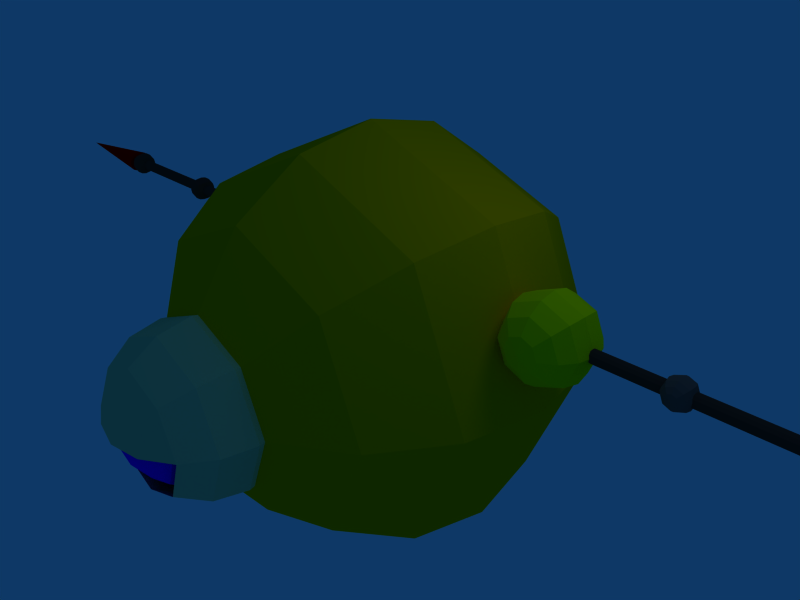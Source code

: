 # Source: pin_v05.blend  (saved by Blender 2.49.2; exported with 4.5.12 LTS)
import bpy
from mathutils import Matrix  # noqa: F401  (used for matrix-valued properties, if any)

bpy.ops.wm.read_factory_settings(use_empty=True)
scene = bpy.context.scene
scene.name = 'Scene'

# ---- collections
col_collection_1 = bpy.data.collections.new('Collection 1'); scene.collection.children.link(col_collection_1)
col_collection_2 = bpy.data.collections.new('Collection 2'); scene.collection.children.link(col_collection_2)
col_collection_3 = bpy.data.collections.new('Collection 3'); scene.collection.children.link(col_collection_3)
col_collection_4 = bpy.data.collections.new('Collection 4'); scene.collection.children.link(col_collection_4)
col_collection_5 = bpy.data.collections.new('Collection 5'); scene.collection.children.link(col_collection_5)
col_collection_11 = bpy.data.collections.new('Collection 11'); scene.collection.children.link(col_collection_11)
col_collection_12 = bpy.data.collections.new('Collection 12'); scene.collection.children.link(col_collection_12)
col_collection_13 = bpy.data.collections.new('Collection 13'); scene.collection.children.link(col_collection_13)
col_collection_14 = bpy.data.collections.new('Collection 14'); scene.collection.children.link(col_collection_14)

# ---- materials (node trees are filled in below, after node groups)
mat_material_001 = bpy.data.materials.new('Material.001')
mat_material_001.alpha_threshold = 0.0
mat_material_001.diffuse_color = (1.0, 0.6824, 0.0, 1.0)
mat_material_001.roughness = 0.5
mat_material_001.line_color = (0.0, 0.0, 0.0, 1.0)
mat_material_003 = bpy.data.materials.new('Material.003')
mat_material_003.alpha_threshold = 0.0
mat_material_003.diffuse_color = (0.14, 0.14, 0.14, 1.0)
mat_material_003.roughness = 0.5
mat_material_003.line_color = (0.0, 0.0, 0.0, 1.0)
mat_material_002 = bpy.data.materials.new('Material.002')
mat_material_002.alpha_threshold = 0.0
mat_material_002.diffuse_color = (0.28, 0.28, 0.28, 1.0)
mat_material_002.roughness = 0.5
mat_material_002.line_color = (0.0, 0.0, 0.0, 1.0)
mat_material_004 = bpy.data.materials.new('Material.004')
mat_material_004.alpha_threshold = 0.0
mat_material_004.diffuse_color = (0.14, 0.14, 0.14, 1.0)
mat_material_004.roughness = 0.5
mat_material_004.line_color = (0.0, 0.0, 0.0, 1.0)
mat_material_006 = bpy.data.materials.new('Material.006')
mat_material_006.alpha_threshold = 0.0
mat_material_006.diffuse_color = (0.14, 0.14, 0.14, 1.0)
mat_material_006.roughness = 0.5
mat_material_006.line_color = (0.0, 0.0, 0.0, 1.0)
mat_material_005 = bpy.data.materials.new('Material.005')
mat_material_005.alpha_threshold = 0.0
mat_material_005.diffuse_color = (0.14, 0.14, 0.14, 1.0)
mat_material_005.roughness = 0.5
mat_material_005.line_color = (0.0, 0.0, 0.0, 1.0)
mat_material_008 = bpy.data.materials.new('Material.008')
mat_material_008.alpha_threshold = 0.0
mat_material_008.diffuse_color = (1.0, 0.0, 0.0, 1.0)
mat_material_008.roughness = 0.5
mat_material_008.line_color = (0.0, 0.0, 0.0, 1.0)
mat_material_007 = bpy.data.materials.new('Material.007')
mat_material_007.alpha_threshold = 0.0
mat_material_007.diffuse_color = (1.0, 0.0, 0.0, 1.0)
mat_material_007.roughness = 0.5
mat_material_007.line_color = (0.0, 0.0, 0.0, 1.0)
mat_material_009 = bpy.data.materials.new('Material.009')
mat_material_009.alpha_threshold = 0.0
mat_material_009.diffuse_color = (1.0, 0.9745, 0.0, 1.0)
mat_material_009.roughness = 0.5
mat_material_009.line_color = (0.0, 0.0, 0.0, 1.0)
mat_material_010 = bpy.data.materials.new('Material.010')
mat_material_010.alpha_threshold = 0.0
mat_material_010.diffuse_color = (0.69, 0.81, 0.57, 1.0)
mat_material_010.roughness = 0.5
mat_material_010.line_color = (0.0, 0.0, 0.0, 1.0)
mat_material_011 = bpy.data.materials.new('Material.011')
mat_material_011.alpha_threshold = 0.0
mat_material_011.diffuse_color = (0.1137, 0.0, 1.0, 1.0)
mat_material_011.roughness = 0.5
mat_material_011.line_color = (0.0, 0.0, 0.0, 1.0)

# ---- material node trees

# ---- world
world_world = bpy.data.worlds.new('World'); scene.world = world_world
world_world.color = (0.05656, 0.2208, 0.4)
world_world.use_sun_shadow = False
world_world.sun_shadow_jitter_overblur = 0.0
world_world.cycles.sampling_method = 'MANUAL'
world_world.cycles.sample_map_resolution = 256

# ---- cameras
cam_camera = bpy.data.cameras.new('Camera')
cam_camera.passepartout_alpha = 0.2
cam_camera.clip_end = 100.0
cam_camera.lens = 35.0
cam_camera.ortho_scale = 7.314
cam_camera.show_passepartout = False
cam_camera.show_safe_areas = True
cam_camera.dof.focus_distance = 0.0
cam_camera.dof.aperture_fstop = 128.0

# ---- lights
light_spot = bpy.data.lights.new('Spot', 'POINT')
light_spot.transmission_factor = 0.0
light_spot.cutoff_distance = 30.0
light_spot.energy = 100.0
light_spot.shadow_buffer_clip_start = 1.001
light_spot.shadow_soft_size = 1.0
light_spot.shadow_maximum_resolution = 0.006
light_spot.use_absolute_resolution = True
light_spot.cycles.use_multiple_importance_sampling = False

# ---- meshes
me_sphere = bpy.data.meshes.new('Sphere')
me_sphere.from_pydata([(0.0, 0.0, 3.0), (1.148, 0.0, 2.772), (2.121, 0.0, 2.121), (2.772, 0.0, 1.148), (3.0, 0.0, -1.311e-07), (2.772, 0.0, -1.148), (2.121, 0.0, -2.121), (1.148, 0.0, -2.772), (0.8118, 0.8118, -2.772), (1.5, 1.5, -2.121), (1.96, 1.96, -1.148), (2.121, 2.121, -2.384e-07), (1.96, 1.96, 1.148), (1.5, 1.5, 2.121), (0.8118, 0.8118, 2.772), (-9.053e-08, 1.148, 2.772), (-1.737e-07, 2.121, 2.121), (-2.011e-07, 2.772, 1.148), (-2.95e-07, 3.0, -2.384e-07), (-2.854e-07, 2.772, -1.148), (-1.737e-07, 2.121, -2.121), (-9.053e-08, 1.148, -2.772), (-0.8118, 0.8118, -2.772), (-1.5, 1.5, -2.121), (-1.96, 1.96, -1.148), (-2.121, 2.121, -2.384e-07), (-1.96, 1.96, 1.148), (-1.5, 1.5, 2.121), (-0.8118, 0.8118, 2.772), (-1.148, -1.748e-07, 2.772), (-2.121, -3.423e-07, 2.121), (-2.772, -4.54e-07, 1.148), (-3.0, -6.322e-07, -2.384e-07), (-2.772, -5.383e-07, -1.148), (-2.121, -3.423e-07, -2.121), (-1.148, -1.748e-07, -2.772), (-3.203e-07, -3.203e-07, -3.0), (-0.8118, -0.8118, -2.772), (-1.5, -1.5, -2.121), (-1.96, -1.96, -1.148), (-2.121, -2.121, -2.384e-07), (-1.96, -1.96, 1.148), (-1.5, -1.5, 2.121), (-0.8118, -0.8118, 2.772), (2.591e-07, -1.148, 2.772), (5.109e-07, -2.121, 2.121), (7.069e-07, -2.772, 1.148), (9.694e-07, -3.0, -2.384e-07), (7.912e-07, -2.772, -1.148), (5.109e-07, -2.121, -2.121), (2.591e-07, -1.148, -2.772), (0.8118, -0.8118, -2.772), (1.5, -1.5, -2.121), (1.96, -1.96, -1.148), (2.121, -2.121, -2.384e-07), (1.96, -1.96, 1.148), (1.5, -1.5, 2.121), (0.8118, -0.8118, 2.772)], [], [(36, 8, 7), (7, 8, 9, 6), (6, 9, 10, 5), (5, 10, 11, 4), (4, 11, 12, 3), (3, 12, 13, 2), (2, 13, 14, 1), (14, 0, 1), (15, 0, 14), (13, 16, 15, 14), (12, 17, 16, 13), (11, 18, 17, 12), (10, 19, 18, 11), (9, 20, 19, 10), (8, 21, 20, 9), (36, 21, 8), (36, 22, 21), (21, 22, 23, 20), (20, 23, 24, 19), (19, 24, 25, 18), (18, 25, 26, 17), (17, 26, 27, 16), (16, 27, 28, 15), (28, 0, 15), (29, 0, 28), (27, 30, 29, 28), (26, 31, 30, 27), (25, 32, 31, 26), (24, 33, 32, 25), (23, 34, 33, 24), (22, 35, 34, 23), (36, 35, 22), (36, 37, 35), (35, 37, 38, 34), (34, 38, 39, 33), (33, 39, 40, 32), (32, 40, 41, 31), (31, 41, 42, 30), (30, 42, 43, 29), (43, 0, 29), (44, 0, 43), (42, 45, 44, 43), (41, 46, 45, 42), (40, 47, 46, 41), (39, 48, 47, 40), (38, 49, 48, 39), (37, 50, 49, 38), (36, 50, 37), (36, 51, 50), (50, 51, 52, 49), (49, 52, 53, 48), (48, 53, 54, 47), (47, 54, 55, 46), (46, 55, 56, 45), (45, 56, 57, 44), (57, 0, 44), (1, 0, 57), (56, 2, 1, 57), (55, 3, 2, 56), (54, 4, 3, 55), (53, 5, 4, 54), (52, 6, 5, 53), (51, 7, 6, 52), (36, 7, 51)])
_uv = me_sphere.uv_layers.new(name='UVTex')
_uv.uv.foreach_set('vector', [0.3057, 0.507, 0.342, 0.4215, 0.3985, 0.4606, 0.3985, 0.4606, 0.342, 0.4215, 0.3589, 0.3519, 0.4645, 0.386, 0.4645, 0.386, 0.3589, 0.3519, 0.3609, 0.2896, 0.5038, 0.2983, 0.5038, 0.2983, 0.3609, 0.2896, 0.3522, 0.231, 0.5077, 0.1985, 0.5077, 0.1985, 0.3522, 0.231, 0.3369, 0.1743, 0.4652, 0.1081, 0.4652, 0.1081, 0.3369, 0.1743, 0.3104, 0.1175, 0.3933, 0.0423, 0.3933, 0.0423, 0.3104, 0.1175, 0.2687, 0.06187, 0.3041, 0.007811, 0.2687, 0.06187, 0.2049, 0.0, 0.3041, 0.007811, 0.2193, 0.0841, 0.2049, 0.0, 0.2687, 0.06187, 0.3104, 0.1175, 0.2316, 0.1471, 0.2193, 0.0841, 0.2687, 0.06187, 0.3369, 0.1743, 0.2417, 0.2, 0.2316, 0.1471, 0.3104, 0.1175, 0.3522, 0.231, 0.2514, 0.2509, 0.2417, 0.2, 0.3369, 0.1743, 0.3609, 0.2896, 0.2615, 0.3019, 0.2514, 0.2509, 0.3522, 0.231, 0.3589, 0.3519, 0.2733, 0.356, 0.2615, 0.3019, 0.3609, 0.2896, 0.342, 0.4215, 0.2861, 0.4203, 0.2733, 0.356, 0.3589, 0.3519, 0.3057, 0.507, 0.2861, 0.4203, 0.342, 0.4215, 0.3057, 0.507, 0.2362, 0.4464, 0.2861, 0.4203, 0.2861, 0.4203, 0.2362, 0.4464, 0.1927, 0.3862, 0.2733, 0.356, 0.2733, 0.356, 0.1927, 0.3862, 0.165, 0.3284, 0.2615, 0.3019, 0.2615, 0.3019, 0.165, 0.3284, 0.1477, 0.2711, 0.2514, 0.2509, 0.2514, 0.2509, 0.1477, 0.2711, 0.143, 0.2118, 0.2417, 0.2, 0.2417, 0.2, 0.143, 0.2118, 0.1481, 0.1491, 0.2316, 0.1471, 0.2316, 0.1471, 0.1481, 0.1491, 0.1648, 0.07898, 0.2193, 0.0841, 0.1648, 0.07898, 0.2049, 0.0, 0.2193, 0.0841, 0.111, 0.03967, 0.2049, 0.0, 0.1648, 0.07898, 0.1481, 0.1491, 0.03518, 0.1086, 0.111, 0.03967, 0.1648, 0.07898, 0.143, 0.2118, 0.0, 0.2033, 0.03518, 0.1086, 0.1481, 0.1491, 0.1477, 0.2711, 0.003089, 0.2984, 0.0, 0.2033, 0.143, 0.2118, 0.165, 0.3284, 0.03513, 0.3876, 0.003089, 0.2984, 0.1477, 0.2711, 0.1927, 0.3862, 0.102, 0.4622, 0.03513, 0.3876, 0.165, 0.3284, 0.2362, 0.4464, 0.1987, 0.507, 0.102, 0.4622, 0.1927, 0.3862, 0.3057, 0.507, 0.1987, 0.507, 0.2362, 0.4464, 0.3872, 0.5345, 0.3057, 0.5696, 0.2922, 0.507, 0.2922, 0.507, 0.3057, 0.5696, 0.247, 0.6062, 0.1982, 0.507, 0.1982, 0.507, 0.247, 0.6062, 0.2021, 0.6479, 0.1091, 0.5408, 0.1091, 0.5408, 0.2021, 0.6479, 0.1671, 0.6948, 0.03744, 0.6076, 0.03744, 0.6076, 0.1671, 0.6948, 0.1371, 0.7455, 0.003738, 0.6994, 0.003738, 0.6994, 0.1371, 0.7455, 0.1185, 0.8044, 0.0, 0.7985, 0.0, 0.7985, 0.1185, 0.8044, 0.1066, 0.8754, 0.04201, 0.8902, 0.1066, 0.8754, 0.1115, 0.9642, 0.04201, 0.8902, 0.1591, 0.8917, 0.1115, 0.9642, 0.1066, 0.8754, 0.1185, 0.8044, 0.1939, 0.8386, 0.1591, 0.8917, 0.1066, 0.8754, 0.1371, 0.7455, 0.2243, 0.7932, 0.1939, 0.8386, 0.1185, 0.8044, 0.1671, 0.6948, 0.2535, 0.7513, 0.2243, 0.7932, 0.1371, 0.7455, 0.2021, 0.6479, 0.2801, 0.7078, 0.2535, 0.7513, 0.1671, 0.6948, 0.247, 0.6062, 0.3091, 0.6617, 0.2801, 0.7078, 0.2021, 0.6479, 0.3057, 0.5696, 0.3436, 0.6079, 0.3091, 0.6617, 0.247, 0.6062, 0.3872, 0.5345, 0.3436, 0.6079, 0.3057, 0.5696, 0.3872, 0.5345, 0.3963, 0.6231, 0.3436, 0.6079, 0.3436, 0.6079, 0.3963, 0.6231, 0.3874, 0.695, 0.3091, 0.6617, 0.3091, 0.6617, 0.3874, 0.695, 0.3661, 0.7548, 0.2801, 0.7078, 0.2801, 0.7078, 0.3661, 0.7548, 0.3398, 0.8077, 0.2535, 0.7513, 0.2535, 0.7513, 0.3398, 0.8077, 0.3019, 0.8527, 0.2243, 0.7932, 0.2243, 0.7932, 0.3019, 0.8527, 0.2557, 0.8958, 0.1939, 0.8386, 0.1939, 0.8386, 0.2557, 0.8958, 0.1949, 0.9336, 0.1591, 0.8917, 0.1949, 0.9336, 0.1115, 0.9642, 0.1591, 0.8917, 0.2068, 0.9981, 0.1115, 0.9642, 0.1949, 0.9336, 0.2557, 0.8958, 0.306, 1.0, 0.2068, 0.9981, 0.1949, 0.9336, 0.3019, 0.8527, 0.4005, 0.9645, 0.306, 1.0, 0.2557, 0.8958, 0.3398, 0.8077, 0.467, 0.8906, 0.4005, 0.9645, 0.3019, 0.8527, 0.3661, 0.7548, 0.5064, 0.8, 0.467, 0.8906, 0.3398, 0.8077, 0.3874, 0.695, 0.5004, 0.7004, 0.5064, 0.8, 0.3661, 0.7548, 0.3963, 0.6231, 0.4625, 0.6052, 0.5004, 0.7004, 0.3874, 0.695, 0.3872, 0.5345, 0.4625, 0.6052, 0.3963, 0.6231])
me_sphere.materials.append(mat_material_001)
me_sphere.use_remesh_preserve_volume = False
me_sphere.use_remesh_preserve_attributes = False
me_sphere.use_mirror_vertex_groups = False
me_sphere.update()
me_sphere_008 = bpy.data.meshes.new('Sphere.008')
me_sphere_008.from_pydata([(0.0, 0.0, 0.2), (0.07654, 0.0, 0.1848), (0.1414, 0.0, 0.1414), (0.1848, 0.0, 0.07654), (0.2, 0.0, -8.742e-09), (0.1848, 0.0, -0.07654), (0.1414, 0.0, -0.1414), (0.07654, 0.0, -0.1848), (0.05412, 0.05412, -0.1848), (0.1, 0.1, -0.1414), (0.1307, 0.1307, -0.07654), (0.1414, 0.1414, -1.49e-08), (0.1307, 0.1307, 0.07654), (0.1, 0.1, 0.1414), (0.05412, 0.05412, 0.1848), (-5.86e-09, 0.07654, 0.1848), (-1.123e-08, 0.1414, 0.1414), (-1.832e-08, 0.1848, 0.07654), (-8.429e-09, 0.2, -1.49e-08), (-1.832e-08, 0.1848, -0.07654), (-1.123e-08, 0.1414, -0.1414), (-5.86e-09, 0.07654, -0.1848), (-0.05412, 0.05412, -0.1848), (-0.1, 0.1, -0.1414), (-0.1307, 0.1307, -0.07654), (-0.1414, 0.1414, -1.49e-08), (-0.1307, 0.1307, 0.07654), (-0.1, 0.1, 0.1414), (-0.05412, 0.05412, 0.1848), (-0.07654, -1.113e-08, 0.1848), (-0.1414, -2.177e-08, 0.1414), (-0.1848, -3.94e-08, 0.07654), (-0.2, -1.897e-08, -1.49e-08), (-0.1848, -3.94e-08, -0.07654), (-0.1414, -2.177e-08, -0.1414), (-0.07654, -1.113e-08, -0.1848), (-2.135e-08, -2.135e-08, -0.2), (-0.05412, -0.05412, -0.1848), (-0.1, -0.1, -0.1414), (-0.1307, -0.1307, -0.07654), (-0.1414, -0.1414, -1.49e-08), (-0.1307, -0.1307, 0.07654), (-0.1, -0.1, 0.1414), (-0.05412, -0.05412, 0.1848), (1.64e-08, -0.07654, 0.1848), (3.23e-08, -0.1414, 0.1414), (6.047e-08, -0.1848, 0.07654), (4.004e-08, -0.2, -1.49e-08), (6.047e-08, -0.1848, -0.07654), (3.23e-08, -0.1414, -0.1414), (1.64e-08, -0.07654, -0.1848), (0.05412, -0.05412, -0.1848), (0.1, -0.1, -0.1414), (0.1307, -0.1307, -0.07654), (0.1414, -0.1414, -1.49e-08), (0.1307, -0.1307, 0.07654), (0.1, -0.1, 0.1414), (0.05412, -0.05412, 0.1848)], [], [(36, 8, 7), (7, 8, 9, 6), (6, 9, 10, 5), (5, 10, 11, 4), (4, 11, 12, 3), (3, 12, 13, 2), (2, 13, 14, 1), (14, 0, 1), (15, 0, 14), (13, 16, 15, 14), (12, 17, 16, 13), (11, 18, 17, 12), (10, 19, 18, 11), (9, 20, 19, 10), (8, 21, 20, 9), (36, 21, 8), (36, 22, 21), (21, 22, 23, 20), (20, 23, 24, 19), (19, 24, 25, 18), (18, 25, 26, 17), (17, 26, 27, 16), (16, 27, 28, 15), (28, 0, 15), (29, 0, 28), (27, 30, 29, 28), (26, 31, 30, 27), (25, 32, 31, 26), (24, 33, 32, 25), (23, 34, 33, 24), (22, 35, 34, 23), (36, 35, 22), (36, 37, 35), (35, 37, 38, 34), (34, 38, 39, 33), (33, 39, 40, 32), (32, 40, 41, 31), (31, 41, 42, 30), (30, 42, 43, 29), (43, 0, 29), (44, 0, 43), (42, 45, 44, 43), (41, 46, 45, 42), (40, 47, 46, 41), (39, 48, 47, 40), (38, 49, 48, 39), (37, 50, 49, 38), (36, 50, 37), (36, 51, 50), (50, 51, 52, 49), (49, 52, 53, 48), (48, 53, 54, 47), (47, 54, 55, 46), (46, 55, 56, 45), (45, 56, 57, 44), (57, 0, 44), (1, 0, 57), (56, 2, 1, 57), (55, 3, 2, 56), (54, 4, 3, 55), (53, 5, 4, 54), (52, 6, 5, 53), (51, 7, 6, 52), (36, 7, 51)])
_uv = me_sphere_008.uv_layers.new(name='UVTex')
_uv.uv.foreach_set('vector', [0.3896, 0.4708, 0.3965, 0.3808, 0.4625, 0.3979, 0.4625, 0.3979, 0.3965, 0.3808, 0.3872, 0.3087, 0.4986, 0.3043, 0.4986, 0.3043, 0.3872, 0.3087, 0.3678, 0.2499, 0.5051, 0.2082, 0.5051, 0.2082, 0.3678, 0.2499, 0.3427, 0.196, 0.4688, 0.1198, 0.4688, 0.1198, 0.3427, 0.196, 0.3063, 0.1485, 0.4072, 0.04727, 0.4072, 0.04727, 0.3063, 0.1485, 0.261, 0.1058, 0.3181, 0.001157, 0.3181, 0.001157, 0.261, 0.1058, 0.2018, 0.06612, 0.2171, 0.0, 0.2018, 0.06612, 0.1177, 0.0283, 0.2171, 0.0, 0.1621, 0.1048, 0.1177, 0.0283, 0.2018, 0.06612, 0.261, 0.1058, 0.1965, 0.1607, 0.1621, 0.1048, 0.2018, 0.06612, 0.3063, 0.1485, 0.225, 0.2081, 0.1965, 0.1607, 0.261, 0.1058, 0.3427, 0.196, 0.2536, 0.2511, 0.225, 0.2081, 0.3063, 0.1485, 0.3678, 0.2499, 0.2795, 0.2957, 0.2536, 0.2511, 0.3427, 0.196, 0.3872, 0.3087, 0.3093, 0.3419, 0.2795, 0.2957, 0.3678, 0.2499, 0.3965, 0.3808, 0.3432, 0.3962, 0.3093, 0.3419, 0.3872, 0.3087, 0.3896, 0.4708, 0.3432, 0.3962, 0.3965, 0.3808, 0.3896, 0.4708, 0.3061, 0.4377, 0.3432, 0.3962, 0.3432, 0.3962, 0.3061, 0.4377, 0.246, 0.3975, 0.3093, 0.3419, 0.3093, 0.3419, 0.246, 0.3975, 0.1991, 0.355, 0.2795, 0.2957, 0.2795, 0.2957, 0.1991, 0.355, 0.1649, 0.3065, 0.2536, 0.2511, 0.2536, 0.2511, 0.1649, 0.3065, 0.1358, 0.2546, 0.225, 0.2081, 0.225, 0.2081, 0.1358, 0.2546, 0.117, 0.1934, 0.1965, 0.1607, 0.1965, 0.1607, 0.117, 0.1934, 0.1079, 0.1197, 0.1621, 0.1048, 0.1079, 0.1197, 0.1177, 0.0283, 0.1621, 0.1048, 0.03968, 0.101, 0.1177, 0.0283, 0.1079, 0.1197, 0.117, 0.1934, 0.0, 0.1989, 0.03968, 0.101, 0.1079, 0.1197, 0.1358, 0.2546, 0.001846, 0.2977, 0.0, 0.1989, 0.117, 0.1934, 0.1649, 0.3065, 0.03332, 0.3895, 0.001846, 0.2977, 0.1358, 0.2546, 0.1991, 0.355, 0.1023, 0.4579, 0.03332, 0.3895, 0.1649, 0.3065, 0.246, 0.3975, 0.1912, 0.503, 0.1023, 0.4579, 0.1991, 0.355, 0.3061, 0.4377, 0.2925, 0.503, 0.1912, 0.503, 0.246, 0.3975, 0.3896, 0.4708, 0.2925, 0.503, 0.3061, 0.4377, 0.389, 0.5342, 0.3069, 0.5665, 0.2938, 0.503, 0.2938, 0.503, 0.3069, 0.5665, 0.2472, 0.6056, 0.1961, 0.503, 0.1961, 0.503, 0.2472, 0.6056, 0.2026, 0.6476, 0.1038, 0.5388, 0.1038, 0.5388, 0.2026, 0.6476, 0.1652, 0.6932, 0.03856, 0.6123, 0.03856, 0.6123, 0.1652, 0.6932, 0.1394, 0.7461, 0.0, 0.7022, 0.0, 0.7022, 0.1394, 0.7461, 0.1197, 0.804, 0.006806, 0.8006, 0.006806, 0.8006, 0.1197, 0.804, 0.1107, 0.8728, 0.04771, 0.8874, 0.1107, 0.8728, 0.1138, 0.9613, 0.04771, 0.8874, 0.1614, 0.8911, 0.1138, 0.9613, 0.1107, 0.8728, 0.1197, 0.804, 0.1958, 0.8376, 0.1614, 0.8911, 0.1107, 0.8728, 0.1394, 0.7461, 0.2259, 0.7925, 0.1958, 0.8376, 0.1197, 0.804, 0.1652, 0.6932, 0.2521, 0.7488, 0.2259, 0.7925, 0.1394, 0.7461, 0.2026, 0.6476, 0.2809, 0.7069, 0.2521, 0.7488, 0.1652, 0.6932, 0.2472, 0.6056, 0.3094, 0.6606, 0.2809, 0.7069, 0.2026, 0.6476, 0.3069, 0.5665, 0.3432, 0.6072, 0.3094, 0.6606, 0.2472, 0.6056, 0.389, 0.5342, 0.3432, 0.6072, 0.3069, 0.5665, 0.389, 0.5342, 0.396, 0.6225, 0.3432, 0.6072, 0.3432, 0.6072, 0.396, 0.6225, 0.3859, 0.6933, 0.3094, 0.6606, 0.3094, 0.6606, 0.3859, 0.6933, 0.3678, 0.7535, 0.2809, 0.7069, 0.2809, 0.7069, 0.3678, 0.7535, 0.3388, 0.8046, 0.2521, 0.7488, 0.2521, 0.7488, 0.3388, 0.8046, 0.3044, 0.8522, 0.2259, 0.7925, 0.2259, 0.7925, 0.3044, 0.8522, 0.2572, 0.8936, 0.1958, 0.8376, 0.1958, 0.8376, 0.2572, 0.8936, 0.1969, 0.9322, 0.1614, 0.8911, 0.1969, 0.9322, 0.1138, 0.9613, 0.1614, 0.8911, 0.2084, 0.9973, 0.1138, 0.9613, 0.1969, 0.9322, 0.2572, 0.8936, 0.3098, 1.0, 0.2084, 0.9973, 0.1969, 0.9322, 0.3044, 0.8522, 0.3996, 0.9564, 0.3098, 1.0, 0.2572, 0.8936, 0.3388, 0.8046, 0.4697, 0.8888, 0.3996, 0.9564, 0.3044, 0.8522, 0.3678, 0.7535, 0.502, 0.7968, 0.4697, 0.8888, 0.3388, 0.8046, 0.3859, 0.6933, 0.5043, 0.6972, 0.502, 0.7968, 0.3678, 0.7535, 0.396, 0.6225, 0.4602, 0.6063, 0.5043, 0.6972, 0.3859, 0.6933, 0.389, 0.5342, 0.4602, 0.6063, 0.396, 0.6225])
me_sphere_008.materials.append(mat_material_003)
me_sphere_008.use_remesh_preserve_volume = False
me_sphere_008.use_remesh_preserve_attributes = False
me_sphere_008.use_mirror_vertex_groups = False
me_sphere_008.update()
me_sphere_009 = bpy.data.meshes.new('Sphere.009')
me_sphere_009.from_pydata([(0.0, 0.0, 0.2), (0.07654, 0.0, 0.1848), (0.1414, 0.0, 0.1414), (0.1848, 0.0, 0.07654), (0.2, 0.0, -8.742e-09), (0.1848, 0.0, -0.07654), (0.1414, 0.0, -0.1414), (0.07654, 0.0, -0.1848), (0.05412, 0.05412, -0.1848), (0.1, 0.1, -0.1414), (0.1307, 0.1307, -0.07654), (0.1414, 0.1414, -1.49e-08), (0.1307, 0.1307, 0.07654), (0.1, 0.1, 0.1414), (0.05412, 0.05412, 0.1848), (-5.86e-09, 0.07654, 0.1848), (-1.123e-08, 0.1414, 0.1414), (-1.832e-08, 0.1848, 0.07654), (-8.429e-09, 0.2, -1.49e-08), (-1.832e-08, 0.1848, -0.07654), (-1.123e-08, 0.1414, -0.1414), (-5.86e-09, 0.07654, -0.1848), (-0.05412, 0.05412, -0.1848), (-0.1, 0.1, -0.1414), (-0.1307, 0.1307, -0.07654), (-0.1414, 0.1414, -1.49e-08), (-0.1307, 0.1307, 0.07654), (-0.1, 0.1, 0.1414), (-0.05412, 0.05412, 0.1848), (-0.07654, -1.113e-08, 0.1848), (-0.1414, -2.177e-08, 0.1414), (-0.1848, -3.94e-08, 0.07654), (-0.2, -1.897e-08, -1.49e-08), (-0.1848, -3.94e-08, -0.07654), (-0.1414, -2.177e-08, -0.1414), (-0.07654, -1.113e-08, -0.1848), (-2.135e-08, -2.135e-08, -0.2), (-0.05412, -0.05412, -0.1848), (-0.1, -0.1, -0.1414), (-0.1307, -0.1307, -0.07654), (-0.1414, -0.1414, -1.49e-08), (-0.1307, -0.1307, 0.07654), (-0.1, -0.1, 0.1414), (-0.05412, -0.05412, 0.1848), (1.64e-08, -0.07654, 0.1848), (3.23e-08, -0.1414, 0.1414), (6.047e-08, -0.1848, 0.07654), (4.004e-08, -0.2, -1.49e-08), (6.047e-08, -0.1848, -0.07654), (3.23e-08, -0.1414, -0.1414), (1.64e-08, -0.07654, -0.1848), (0.05412, -0.05412, -0.1848), (0.1, -0.1, -0.1414), (0.1307, -0.1307, -0.07654), (0.1414, -0.1414, -1.49e-08), (0.1307, -0.1307, 0.07654), (0.1, -0.1, 0.1414), (0.05412, -0.05412, 0.1848)], [], [(36, 8, 7), (7, 8, 9, 6), (6, 9, 10, 5), (5, 10, 11, 4), (4, 11, 12, 3), (3, 12, 13, 2), (2, 13, 14, 1), (14, 0, 1), (15, 0, 14), (13, 16, 15, 14), (12, 17, 16, 13), (11, 18, 17, 12), (10, 19, 18, 11), (9, 20, 19, 10), (8, 21, 20, 9), (36, 21, 8), (36, 22, 21), (21, 22, 23, 20), (20, 23, 24, 19), (19, 24, 25, 18), (18, 25, 26, 17), (17, 26, 27, 16), (16, 27, 28, 15), (28, 0, 15), (29, 0, 28), (27, 30, 29, 28), (26, 31, 30, 27), (25, 32, 31, 26), (24, 33, 32, 25), (23, 34, 33, 24), (22, 35, 34, 23), (36, 35, 22), (36, 37, 35), (35, 37, 38, 34), (34, 38, 39, 33), (33, 39, 40, 32), (32, 40, 41, 31), (31, 41, 42, 30), (30, 42, 43, 29), (43, 0, 29), (44, 0, 43), (42, 45, 44, 43), (41, 46, 45, 42), (40, 47, 46, 41), (39, 48, 47, 40), (38, 49, 48, 39), (37, 50, 49, 38), (36, 50, 37), (36, 51, 50), (50, 51, 52, 49), (49, 52, 53, 48), (48, 53, 54, 47), (47, 54, 55, 46), (46, 55, 56, 45), (45, 56, 57, 44), (57, 0, 44), (1, 0, 57), (56, 2, 1, 57), (55, 3, 2, 56), (54, 4, 3, 55), (53, 5, 4, 54), (52, 6, 5, 53), (51, 7, 6, 52), (36, 7, 51)])
_uv = me_sphere_009.uv_layers.new(name='UVTex')
_uv.uv.foreach_set('vector', [0.3896, 0.4708, 0.3965, 0.3808, 0.4625, 0.3979, 0.4625, 0.3979, 0.3965, 0.3808, 0.3872, 0.3087, 0.4986, 0.3043, 0.4986, 0.3043, 0.3872, 0.3087, 0.3678, 0.2499, 0.5051, 0.2082, 0.5051, 0.2082, 0.3678, 0.2499, 0.3427, 0.196, 0.4688, 0.1198, 0.4688, 0.1198, 0.3427, 0.196, 0.3063, 0.1485, 0.4072, 0.04727, 0.4072, 0.04727, 0.3063, 0.1485, 0.261, 0.1058, 0.3181, 0.001157, 0.3181, 0.001157, 0.261, 0.1058, 0.2018, 0.06612, 0.2171, 0.0, 0.2018, 0.06612, 0.1177, 0.0283, 0.2171, 0.0, 0.1621, 0.1048, 0.1177, 0.0283, 0.2018, 0.06612, 0.261, 0.1058, 0.1965, 0.1607, 0.1621, 0.1048, 0.2018, 0.06612, 0.3063, 0.1485, 0.225, 0.2081, 0.1965, 0.1607, 0.261, 0.1058, 0.3427, 0.196, 0.2536, 0.2511, 0.225, 0.2081, 0.3063, 0.1485, 0.3678, 0.2499, 0.2795, 0.2957, 0.2536, 0.2511, 0.3427, 0.196, 0.3872, 0.3087, 0.3093, 0.3419, 0.2795, 0.2957, 0.3678, 0.2499, 0.3965, 0.3808, 0.3432, 0.3962, 0.3093, 0.3419, 0.3872, 0.3087, 0.3896, 0.4708, 0.3432, 0.3962, 0.3965, 0.3808, 0.3896, 0.4708, 0.3061, 0.4377, 0.3432, 0.3962, 0.3432, 0.3962, 0.3061, 0.4377, 0.246, 0.3975, 0.3093, 0.3419, 0.3093, 0.3419, 0.246, 0.3975, 0.1991, 0.355, 0.2795, 0.2957, 0.2795, 0.2957, 0.1991, 0.355, 0.1649, 0.3065, 0.2536, 0.2511, 0.2536, 0.2511, 0.1649, 0.3065, 0.1358, 0.2546, 0.225, 0.2081, 0.225, 0.2081, 0.1358, 0.2546, 0.117, 0.1934, 0.1965, 0.1607, 0.1965, 0.1607, 0.117, 0.1934, 0.1079, 0.1197, 0.1621, 0.1048, 0.1079, 0.1197, 0.1177, 0.0283, 0.1621, 0.1048, 0.03968, 0.101, 0.1177, 0.0283, 0.1079, 0.1197, 0.117, 0.1934, 0.0, 0.1989, 0.03968, 0.101, 0.1079, 0.1197, 0.1358, 0.2546, 0.001846, 0.2977, 0.0, 0.1989, 0.117, 0.1934, 0.1649, 0.3065, 0.03332, 0.3895, 0.001846, 0.2977, 0.1358, 0.2546, 0.1991, 0.355, 0.1023, 0.4579, 0.03332, 0.3895, 0.1649, 0.3065, 0.246, 0.3975, 0.1912, 0.503, 0.1023, 0.4579, 0.1991, 0.355, 0.3061, 0.4377, 0.2925, 0.503, 0.1912, 0.503, 0.246, 0.3975, 0.3896, 0.4708, 0.2925, 0.503, 0.3061, 0.4377, 0.389, 0.5342, 0.3069, 0.5665, 0.2938, 0.503, 0.2938, 0.503, 0.3069, 0.5665, 0.2472, 0.6056, 0.1961, 0.503, 0.1961, 0.503, 0.2472, 0.6056, 0.2026, 0.6476, 0.1038, 0.5388, 0.1038, 0.5388, 0.2026, 0.6476, 0.1652, 0.6932, 0.03856, 0.6123, 0.03856, 0.6123, 0.1652, 0.6932, 0.1394, 0.7461, 0.0, 0.7022, 0.0, 0.7022, 0.1394, 0.7461, 0.1197, 0.804, 0.006806, 0.8006, 0.006806, 0.8006, 0.1197, 0.804, 0.1107, 0.8728, 0.04771, 0.8874, 0.1107, 0.8728, 0.1138, 0.9613, 0.04771, 0.8874, 0.1614, 0.8911, 0.1138, 0.9613, 0.1107, 0.8728, 0.1197, 0.804, 0.1958, 0.8376, 0.1614, 0.8911, 0.1107, 0.8728, 0.1394, 0.7461, 0.2259, 0.7925, 0.1958, 0.8376, 0.1197, 0.804, 0.1652, 0.6932, 0.2521, 0.7488, 0.2259, 0.7925, 0.1394, 0.7461, 0.2026, 0.6476, 0.2809, 0.7069, 0.2521, 0.7488, 0.1652, 0.6932, 0.2472, 0.6056, 0.3094, 0.6606, 0.2809, 0.7069, 0.2026, 0.6476, 0.3069, 0.5665, 0.3432, 0.6072, 0.3094, 0.6606, 0.2472, 0.6056, 0.389, 0.5342, 0.3432, 0.6072, 0.3069, 0.5665, 0.389, 0.5342, 0.396, 0.6225, 0.3432, 0.6072, 0.3432, 0.6072, 0.396, 0.6225, 0.3859, 0.6933, 0.3094, 0.6606, 0.3094, 0.6606, 0.3859, 0.6933, 0.3678, 0.7535, 0.2809, 0.7069, 0.2809, 0.7069, 0.3678, 0.7535, 0.3388, 0.8046, 0.2521, 0.7488, 0.2521, 0.7488, 0.3388, 0.8046, 0.3044, 0.8522, 0.2259, 0.7925, 0.2259, 0.7925, 0.3044, 0.8522, 0.2572, 0.8936, 0.1958, 0.8376, 0.1958, 0.8376, 0.2572, 0.8936, 0.1969, 0.9322, 0.1614, 0.8911, 0.1969, 0.9322, 0.1138, 0.9613, 0.1614, 0.8911, 0.2084, 0.9973, 0.1138, 0.9613, 0.1969, 0.9322, 0.2572, 0.8936, 0.3098, 1.0, 0.2084, 0.9973, 0.1969, 0.9322, 0.3044, 0.8522, 0.3996, 0.9564, 0.3098, 1.0, 0.2572, 0.8936, 0.3388, 0.8046, 0.4697, 0.8888, 0.3996, 0.9564, 0.3044, 0.8522, 0.3678, 0.7535, 0.502, 0.7968, 0.4697, 0.8888, 0.3388, 0.8046, 0.3859, 0.6933, 0.5043, 0.6972, 0.502, 0.7968, 0.3678, 0.7535, 0.396, 0.6225, 0.4602, 0.6063, 0.5043, 0.6972, 0.3859, 0.6933, 0.389, 0.5342, 0.4602, 0.6063, 0.396, 0.6225])
me_sphere_009.materials.append(mat_material_002)
me_sphere_009.use_remesh_preserve_volume = False
me_sphere_009.use_remesh_preserve_attributes = False
me_sphere_009.use_mirror_vertex_groups = False
me_sphere_009.update()
me_sphere_006 = bpy.data.meshes.new('Sphere.006')
me_sphere_006.from_pydata([(-1.041, 0.0, -3.913), (1.041, 0.0, -3.913), (1.041, 0.0433, -3.925), (-1.041, 0.0433, -3.925), (-1.041, 0.075, -3.957), (1.041, 0.075, -3.957), (1.041, 0.0866, -4.0), (-1.041, 0.0866, -4.0), (-1.041, 0.075, -4.043), (1.041, 0.075, -4.043), (1.041, 0.0433, -4.075), (-1.041, 0.0433, -4.075), (-1.041, -9.289e-09, -4.087), (1.041, -8.79e-09, -4.087), (1.041, -0.0433, -4.075), (-1.041, -0.0433, -4.075), (-1.041, -0.075, -4.043), (1.041, -0.075, -4.043), (1.041, -0.0866, -4.0), (-1.041, -0.0866, -4.0), (-1.041, -0.075, -3.957), (1.041, -0.075, -3.957), (1.041, -0.0433, -3.925), (-1.041, -0.0433, -3.925)], [], [(3, 0, 1, 2), (2, 5, 4, 3), (5, 6, 7, 4), (6, 9, 8, 7), (9, 10, 11, 8), (10, 13, 12, 11), (13, 14, 15, 12), (14, 17, 16, 15), (17, 18, 19, 16), (18, 21, 20, 19), (21, 22, 23, 20), (0, 23, 22, 1), (5, 6, 9)])
_uv = me_sphere_006.uv_layers.new(name='UVTex')
_uv.uv.foreach_set('vector', [0.007037, 0.3226, 0.007449, 0.242, 0.6243, 0.2793, 0.6239, 0.3599, 0.6239, 0.3599, 0.6235, 0.4406, 0.006625, 0.4033, 0.007037, 0.3226, 0.6235, 0.4406, 0.6038, 0.519, 0.006213, 0.484, 0.006625, 0.4033, 0.6038, 0.519, 0.6239, 0.597, 0.006446, 0.5692, 0.006213, 0.484, 0.6239, 0.597, 0.6248, 0.6777, 0.007265, 0.6498, 0.006446, 0.5692, 0.6248, 0.6777, 0.6256, 0.7584, 0.008083, 0.7305, 0.007265, 0.6498, 0.6256, 0.7584, 0.6175, 0.8387, 0.0, 0.8108, 0.008083, 0.7305, 0.6175, 0.8387, 0.6183, 0.9193, 0.0008182, 0.8915, 0.0, 0.8108, 0.6183, 0.9193, 0.6191, 1.0, 0.001636, 0.9721, 0.0008182, 0.8915, 0.6256, 0.03728, 0.6252, 0.1179, 0.008273, 0.08066, 0.008686, 0.0, 0.6252, 0.1179, 0.6248, 0.1986, 0.007861, 0.1613, 0.008273, 0.08066, 0.007449, 0.242, 0.007861, 0.1613, 0.6248, 0.1986, 0.6243, 0.2793, 0.6038, 0.519, 0.6239, 0.597, 0.6235, 0.4406])
me_sphere_006.materials.append(mat_material_004)
me_sphere_006.use_remesh_preserve_volume = False
me_sphere_006.use_remesh_preserve_attributes = False
me_sphere_006.use_mirror_vertex_groups = False
me_sphere_006.update()
me_sphere_011 = bpy.data.meshes.new('Sphere.011')
me_sphere_011.from_pydata([(0.0, 0.0, 0.2), (0.07654, 0.0, 0.1848), (0.1414, 0.0, 0.1414), (0.1848, 0.0, 0.07654), (0.2, 0.0, -8.742e-09), (0.1848, 0.0, -0.07654), (0.1414, 0.0, -0.1414), (0.07654, 0.0, -0.1848), (0.05412, 0.05412, -0.1848), (0.1, 0.1, -0.1414), (0.1307, 0.1307, -0.07654), (0.1414, 0.1414, -1.49e-08), (0.1307, 0.1307, 0.07654), (0.1, 0.1, 0.1414), (0.05412, 0.05412, 0.1848), (-5.86e-09, 0.07654, 0.1848), (-1.123e-08, 0.1414, 0.1414), (-1.832e-08, 0.1848, 0.07654), (-8.429e-09, 0.2, -1.49e-08), (-1.832e-08, 0.1848, -0.07654), (-1.123e-08, 0.1414, -0.1414), (-5.86e-09, 0.07654, -0.1848), (-0.05412, 0.05412, -0.1848), (-0.1, 0.1, -0.1414), (-0.1307, 0.1307, -0.07654), (-0.1414, 0.1414, -1.49e-08), (-0.1307, 0.1307, 0.07654), (-0.1, 0.1, 0.1414), (-0.05412, 0.05412, 0.1848), (-0.07654, -1.113e-08, 0.1848), (-0.1414, -2.177e-08, 0.1414), (-0.1848, -3.94e-08, 0.07654), (-0.2, -1.897e-08, -1.49e-08), (-0.1848, -3.94e-08, -0.07654), (-0.1414, -2.177e-08, -0.1414), (-0.07654, -1.113e-08, -0.1848), (-2.135e-08, -2.135e-08, -0.2), (-0.05412, -0.05412, -0.1848), (-0.1, -0.1, -0.1414), (-0.1307, -0.1307, -0.07654), (-0.1414, -0.1414, -1.49e-08), (-0.1307, -0.1307, 0.07654), (-0.1, -0.1, 0.1414), (-0.05412, -0.05412, 0.1848), (1.64e-08, -0.07654, 0.1848), (3.23e-08, -0.1414, 0.1414), (6.047e-08, -0.1848, 0.07654), (4.004e-08, -0.2, -1.49e-08), (6.047e-08, -0.1848, -0.07654), (3.23e-08, -0.1414, -0.1414), (1.64e-08, -0.07654, -0.1848), (0.05412, -0.05412, -0.1848), (0.1, -0.1, -0.1414), (0.1307, -0.1307, -0.07654), (0.1414, -0.1414, -1.49e-08), (0.1307, -0.1307, 0.07654), (0.1, -0.1, 0.1414), (0.05412, -0.05412, 0.1848)], [], [(36, 8, 7), (7, 8, 9, 6), (6, 9, 10, 5), (5, 10, 11, 4), (4, 11, 12, 3), (3, 12, 13, 2), (2, 13, 14, 1), (14, 0, 1), (15, 0, 14), (13, 16, 15, 14), (12, 17, 16, 13), (11, 18, 17, 12), (10, 19, 18, 11), (9, 20, 19, 10), (8, 21, 20, 9), (36, 21, 8), (36, 22, 21), (21, 22, 23, 20), (20, 23, 24, 19), (19, 24, 25, 18), (18, 25, 26, 17), (17, 26, 27, 16), (16, 27, 28, 15), (28, 0, 15), (29, 0, 28), (27, 30, 29, 28), (26, 31, 30, 27), (25, 32, 31, 26), (24, 33, 32, 25), (23, 34, 33, 24), (22, 35, 34, 23), (36, 35, 22), (36, 37, 35), (35, 37, 38, 34), (34, 38, 39, 33), (33, 39, 40, 32), (32, 40, 41, 31), (31, 41, 42, 30), (30, 42, 43, 29), (43, 0, 29), (44, 0, 43), (42, 45, 44, 43), (41, 46, 45, 42), (40, 47, 46, 41), (39, 48, 47, 40), (38, 49, 48, 39), (37, 50, 49, 38), (36, 50, 37), (36, 51, 50), (50, 51, 52, 49), (49, 52, 53, 48), (48, 53, 54, 47), (47, 54, 55, 46), (46, 55, 56, 45), (45, 56, 57, 44), (57, 0, 44), (1, 0, 57), (56, 2, 1, 57), (55, 3, 2, 56), (54, 4, 3, 55), (53, 5, 4, 54), (52, 6, 5, 53), (51, 7, 6, 52), (36, 7, 51)])
_uv = me_sphere_011.uv_layers.new(name='UVTex')
_uv.uv.foreach_set('vector', [0.3896, 0.4708, 0.3965, 0.3808, 0.4625, 0.3979, 0.4625, 0.3979, 0.3965, 0.3808, 0.3872, 0.3087, 0.4986, 0.3043, 0.4986, 0.3043, 0.3872, 0.3087, 0.3678, 0.2499, 0.5051, 0.2082, 0.5051, 0.2082, 0.3678, 0.2499, 0.3427, 0.196, 0.4688, 0.1198, 0.4688, 0.1198, 0.3427, 0.196, 0.3063, 0.1485, 0.4072, 0.04727, 0.4072, 0.04727, 0.3063, 0.1485, 0.261, 0.1058, 0.3181, 0.001157, 0.3181, 0.001157, 0.261, 0.1058, 0.2018, 0.06612, 0.2171, 0.0, 0.2018, 0.06612, 0.1177, 0.0283, 0.2171, 0.0, 0.1621, 0.1048, 0.1177, 0.0283, 0.2018, 0.06612, 0.261, 0.1058, 0.1965, 0.1607, 0.1621, 0.1048, 0.2018, 0.06612, 0.3063, 0.1485, 0.225, 0.2081, 0.1965, 0.1607, 0.261, 0.1058, 0.3427, 0.196, 0.2536, 0.2511, 0.225, 0.2081, 0.3063, 0.1485, 0.3678, 0.2499, 0.2795, 0.2957, 0.2536, 0.2511, 0.3427, 0.196, 0.3872, 0.3087, 0.3093, 0.3419, 0.2795, 0.2957, 0.3678, 0.2499, 0.3965, 0.3808, 0.3432, 0.3962, 0.3093, 0.3419, 0.3872, 0.3087, 0.3896, 0.4708, 0.3432, 0.3962, 0.3965, 0.3808, 0.3896, 0.4708, 0.3061, 0.4377, 0.3432, 0.3962, 0.3432, 0.3962, 0.3061, 0.4377, 0.246, 0.3975, 0.3093, 0.3419, 0.3093, 0.3419, 0.246, 0.3975, 0.1991, 0.355, 0.2795, 0.2957, 0.2795, 0.2957, 0.1991, 0.355, 0.1649, 0.3065, 0.2536, 0.2511, 0.2536, 0.2511, 0.1649, 0.3065, 0.1358, 0.2546, 0.225, 0.2081, 0.225, 0.2081, 0.1358, 0.2546, 0.117, 0.1934, 0.1965, 0.1607, 0.1965, 0.1607, 0.117, 0.1934, 0.1079, 0.1197, 0.1621, 0.1048, 0.1079, 0.1197, 0.1177, 0.0283, 0.1621, 0.1048, 0.03968, 0.101, 0.1177, 0.0283, 0.1079, 0.1197, 0.117, 0.1934, 0.0, 0.1989, 0.03968, 0.101, 0.1079, 0.1197, 0.1358, 0.2546, 0.001846, 0.2977, 0.0, 0.1989, 0.117, 0.1934, 0.1649, 0.3065, 0.03332, 0.3895, 0.001846, 0.2977, 0.1358, 0.2546, 0.1991, 0.355, 0.1023, 0.4579, 0.03332, 0.3895, 0.1649, 0.3065, 0.246, 0.3975, 0.1912, 0.503, 0.1023, 0.4579, 0.1991, 0.355, 0.3061, 0.4377, 0.2925, 0.503, 0.1912, 0.503, 0.246, 0.3975, 0.3896, 0.4708, 0.2925, 0.503, 0.3061, 0.4377, 0.389, 0.5342, 0.3069, 0.5665, 0.2938, 0.503, 0.2938, 0.503, 0.3069, 0.5665, 0.2472, 0.6056, 0.1961, 0.503, 0.1961, 0.503, 0.2472, 0.6056, 0.2026, 0.6476, 0.1038, 0.5388, 0.1038, 0.5388, 0.2026, 0.6476, 0.1652, 0.6932, 0.03856, 0.6123, 0.03856, 0.6123, 0.1652, 0.6932, 0.1394, 0.7461, 0.0, 0.7022, 0.0, 0.7022, 0.1394, 0.7461, 0.1197, 0.804, 0.006806, 0.8006, 0.006806, 0.8006, 0.1197, 0.804, 0.1107, 0.8728, 0.04771, 0.8874, 0.1107, 0.8728, 0.1138, 0.9613, 0.04771, 0.8874, 0.1614, 0.8911, 0.1138, 0.9613, 0.1107, 0.8728, 0.1197, 0.804, 0.1958, 0.8376, 0.1614, 0.8911, 0.1107, 0.8728, 0.1394, 0.7461, 0.2259, 0.7925, 0.1958, 0.8376, 0.1197, 0.804, 0.1652, 0.6932, 0.2521, 0.7488, 0.2259, 0.7925, 0.1394, 0.7461, 0.2026, 0.6476, 0.2809, 0.7069, 0.2521, 0.7488, 0.1652, 0.6932, 0.2472, 0.6056, 0.3094, 0.6606, 0.2809, 0.7069, 0.2026, 0.6476, 0.3069, 0.5665, 0.3432, 0.6072, 0.3094, 0.6606, 0.2472, 0.6056, 0.389, 0.5342, 0.3432, 0.6072, 0.3069, 0.5665, 0.389, 0.5342, 0.396, 0.6225, 0.3432, 0.6072, 0.3432, 0.6072, 0.396, 0.6225, 0.3859, 0.6933, 0.3094, 0.6606, 0.3094, 0.6606, 0.3859, 0.6933, 0.3678, 0.7535, 0.2809, 0.7069, 0.2809, 0.7069, 0.3678, 0.7535, 0.3388, 0.8046, 0.2521, 0.7488, 0.2521, 0.7488, 0.3388, 0.8046, 0.3044, 0.8522, 0.2259, 0.7925, 0.2259, 0.7925, 0.3044, 0.8522, 0.2572, 0.8936, 0.1958, 0.8376, 0.1958, 0.8376, 0.2572, 0.8936, 0.1969, 0.9322, 0.1614, 0.8911, 0.1969, 0.9322, 0.1138, 0.9613, 0.1614, 0.8911, 0.2084, 0.9973, 0.1138, 0.9613, 0.1969, 0.9322, 0.2572, 0.8936, 0.3098, 1.0, 0.2084, 0.9973, 0.1969, 0.9322, 0.3044, 0.8522, 0.3996, 0.9564, 0.3098, 1.0, 0.2572, 0.8936, 0.3388, 0.8046, 0.4697, 0.8888, 0.3996, 0.9564, 0.3044, 0.8522, 0.3678, 0.7535, 0.502, 0.7968, 0.4697, 0.8888, 0.3388, 0.8046, 0.3859, 0.6933, 0.5043, 0.6972, 0.502, 0.7968, 0.3678, 0.7535, 0.396, 0.6225, 0.4602, 0.6063, 0.5043, 0.6972, 0.3859, 0.6933, 0.389, 0.5342, 0.4602, 0.6063, 0.396, 0.6225])
me_sphere_011.materials.append(mat_material_006)
me_sphere_011.use_remesh_preserve_volume = False
me_sphere_011.use_remesh_preserve_attributes = False
me_sphere_011.use_mirror_vertex_groups = False
me_sphere_011.update()
me_sphere_010 = bpy.data.meshes.new('Sphere.010')
me_sphere_010.from_pydata([(0.0, 0.0, 0.2), (0.07654, 0.0, 0.1848), (0.1414, 0.0, 0.1414), (0.1848, 0.0, 0.07654), (0.2, 0.0, -8.742e-09), (0.1848, 0.0, -0.07654), (0.1414, 0.0, -0.1414), (0.07654, 0.0, -0.1848), (0.05412, 0.05412, -0.1848), (0.1, 0.1, -0.1414), (0.1307, 0.1307, -0.07654), (0.1414, 0.1414, -1.49e-08), (0.1307, 0.1307, 0.07654), (0.1, 0.1, 0.1414), (0.05412, 0.05412, 0.1848), (-5.86e-09, 0.07654, 0.1848), (-1.123e-08, 0.1414, 0.1414), (-1.832e-08, 0.1848, 0.07654), (-8.429e-09, 0.2, -1.49e-08), (-1.832e-08, 0.1848, -0.07654), (-1.123e-08, 0.1414, -0.1414), (-5.86e-09, 0.07654, -0.1848), (-0.05412, 0.05412, -0.1848), (-0.1, 0.1, -0.1414), (-0.1307, 0.1307, -0.07654), (-0.1414, 0.1414, -1.49e-08), (-0.1307, 0.1307, 0.07654), (-0.1, 0.1, 0.1414), (-0.05412, 0.05412, 0.1848), (-0.07654, -1.113e-08, 0.1848), (-0.1414, -2.177e-08, 0.1414), (-0.1848, -3.94e-08, 0.07654), (-0.2, -1.897e-08, -1.49e-08), (-0.1848, -3.94e-08, -0.07654), (-0.1414, -2.177e-08, -0.1414), (-0.07654, -1.113e-08, -0.1848), (-2.135e-08, -2.135e-08, -0.2), (-0.05412, -0.05412, -0.1848), (-0.1, -0.1, -0.1414), (-0.1307, -0.1307, -0.07654), (-0.1414, -0.1414, -1.49e-08), (-0.1307, -0.1307, 0.07654), (-0.1, -0.1, 0.1414), (-0.05412, -0.05412, 0.1848), (1.64e-08, -0.07654, 0.1848), (3.23e-08, -0.1414, 0.1414), (6.047e-08, -0.1848, 0.07654), (4.004e-08, -0.2, -1.49e-08), (6.047e-08, -0.1848, -0.07654), (3.23e-08, -0.1414, -0.1414), (1.64e-08, -0.07654, -0.1848), (0.05412, -0.05412, -0.1848), (0.1, -0.1, -0.1414), (0.1307, -0.1307, -0.07654), (0.1414, -0.1414, -1.49e-08), (0.1307, -0.1307, 0.07654), (0.1, -0.1, 0.1414), (0.05412, -0.05412, 0.1848)], [], [(36, 8, 7), (7, 8, 9, 6), (6, 9, 10, 5), (5, 10, 11, 4), (4, 11, 12, 3), (3, 12, 13, 2), (2, 13, 14, 1), (14, 0, 1), (15, 0, 14), (13, 16, 15, 14), (12, 17, 16, 13), (11, 18, 17, 12), (10, 19, 18, 11), (9, 20, 19, 10), (8, 21, 20, 9), (36, 21, 8), (36, 22, 21), (21, 22, 23, 20), (20, 23, 24, 19), (19, 24, 25, 18), (18, 25, 26, 17), (17, 26, 27, 16), (16, 27, 28, 15), (28, 0, 15), (29, 0, 28), (27, 30, 29, 28), (26, 31, 30, 27), (25, 32, 31, 26), (24, 33, 32, 25), (23, 34, 33, 24), (22, 35, 34, 23), (36, 35, 22), (36, 37, 35), (35, 37, 38, 34), (34, 38, 39, 33), (33, 39, 40, 32), (32, 40, 41, 31), (31, 41, 42, 30), (30, 42, 43, 29), (43, 0, 29), (44, 0, 43), (42, 45, 44, 43), (41, 46, 45, 42), (40, 47, 46, 41), (39, 48, 47, 40), (38, 49, 48, 39), (37, 50, 49, 38), (36, 50, 37), (36, 51, 50), (50, 51, 52, 49), (49, 52, 53, 48), (48, 53, 54, 47), (47, 54, 55, 46), (46, 55, 56, 45), (45, 56, 57, 44), (57, 0, 44), (1, 0, 57), (56, 2, 1, 57), (55, 3, 2, 56), (54, 4, 3, 55), (53, 5, 4, 54), (52, 6, 5, 53), (51, 7, 6, 52), (36, 7, 51)])
_uv = me_sphere_010.uv_layers.new(name='UVTex')
_uv.uv.foreach_set('vector', [0.3896, 0.4708, 0.3965, 0.3808, 0.4625, 0.3979, 0.4625, 0.3979, 0.3965, 0.3808, 0.3872, 0.3087, 0.4986, 0.3043, 0.4986, 0.3043, 0.3872, 0.3087, 0.3678, 0.2499, 0.5051, 0.2082, 0.5051, 0.2082, 0.3678, 0.2499, 0.3427, 0.196, 0.4688, 0.1198, 0.4688, 0.1198, 0.3427, 0.196, 0.3063, 0.1485, 0.4072, 0.04727, 0.4072, 0.04727, 0.3063, 0.1485, 0.261, 0.1058, 0.3181, 0.001157, 0.3181, 0.001157, 0.261, 0.1058, 0.2018, 0.06612, 0.2171, 0.0, 0.2018, 0.06612, 0.1177, 0.0283, 0.2171, 0.0, 0.1621, 0.1048, 0.1177, 0.0283, 0.2018, 0.06612, 0.261, 0.1058, 0.1965, 0.1607, 0.1621, 0.1048, 0.2018, 0.06612, 0.3063, 0.1485, 0.225, 0.2081, 0.1965, 0.1607, 0.261, 0.1058, 0.3427, 0.196, 0.2536, 0.2511, 0.225, 0.2081, 0.3063, 0.1485, 0.3678, 0.2499, 0.2795, 0.2957, 0.2536, 0.2511, 0.3427, 0.196, 0.3872, 0.3087, 0.3093, 0.3419, 0.2795, 0.2957, 0.3678, 0.2499, 0.3965, 0.3808, 0.3432, 0.3962, 0.3093, 0.3419, 0.3872, 0.3087, 0.3896, 0.4708, 0.3432, 0.3962, 0.3965, 0.3808, 0.3896, 0.4708, 0.3061, 0.4377, 0.3432, 0.3962, 0.3432, 0.3962, 0.3061, 0.4377, 0.246, 0.3975, 0.3093, 0.3419, 0.3093, 0.3419, 0.246, 0.3975, 0.1991, 0.355, 0.2795, 0.2957, 0.2795, 0.2957, 0.1991, 0.355, 0.1649, 0.3065, 0.2536, 0.2511, 0.2536, 0.2511, 0.1649, 0.3065, 0.1358, 0.2546, 0.225, 0.2081, 0.225, 0.2081, 0.1358, 0.2546, 0.117, 0.1934, 0.1965, 0.1607, 0.1965, 0.1607, 0.117, 0.1934, 0.1079, 0.1197, 0.1621, 0.1048, 0.1079, 0.1197, 0.1177, 0.0283, 0.1621, 0.1048, 0.03968, 0.101, 0.1177, 0.0283, 0.1079, 0.1197, 0.117, 0.1934, 0.0, 0.1989, 0.03968, 0.101, 0.1079, 0.1197, 0.1358, 0.2546, 0.001846, 0.2977, 0.0, 0.1989, 0.117, 0.1934, 0.1649, 0.3065, 0.03332, 0.3895, 0.001846, 0.2977, 0.1358, 0.2546, 0.1991, 0.355, 0.1023, 0.4579, 0.03332, 0.3895, 0.1649, 0.3065, 0.246, 0.3975, 0.1912, 0.503, 0.1023, 0.4579, 0.1991, 0.355, 0.3061, 0.4377, 0.2925, 0.503, 0.1912, 0.503, 0.246, 0.3975, 0.3896, 0.4708, 0.2925, 0.503, 0.3061, 0.4377, 0.389, 0.5342, 0.3069, 0.5665, 0.2938, 0.503, 0.2938, 0.503, 0.3069, 0.5665, 0.2472, 0.6056, 0.1961, 0.503, 0.1961, 0.503, 0.2472, 0.6056, 0.2026, 0.6476, 0.1038, 0.5388, 0.1038, 0.5388, 0.2026, 0.6476, 0.1652, 0.6932, 0.03856, 0.6123, 0.03856, 0.6123, 0.1652, 0.6932, 0.1394, 0.7461, 0.0, 0.7022, 0.0, 0.7022, 0.1394, 0.7461, 0.1197, 0.804, 0.006806, 0.8006, 0.006806, 0.8006, 0.1197, 0.804, 0.1107, 0.8728, 0.04771, 0.8874, 0.1107, 0.8728, 0.1138, 0.9613, 0.04771, 0.8874, 0.1614, 0.8911, 0.1138, 0.9613, 0.1107, 0.8728, 0.1197, 0.804, 0.1958, 0.8376, 0.1614, 0.8911, 0.1107, 0.8728, 0.1394, 0.7461, 0.2259, 0.7925, 0.1958, 0.8376, 0.1197, 0.804, 0.1652, 0.6932, 0.2521, 0.7488, 0.2259, 0.7925, 0.1394, 0.7461, 0.2026, 0.6476, 0.2809, 0.7069, 0.2521, 0.7488, 0.1652, 0.6932, 0.2472, 0.6056, 0.3094, 0.6606, 0.2809, 0.7069, 0.2026, 0.6476, 0.3069, 0.5665, 0.3432, 0.6072, 0.3094, 0.6606, 0.2472, 0.6056, 0.389, 0.5342, 0.3432, 0.6072, 0.3069, 0.5665, 0.389, 0.5342, 0.396, 0.6225, 0.3432, 0.6072, 0.3432, 0.6072, 0.396, 0.6225, 0.3859, 0.6933, 0.3094, 0.6606, 0.3094, 0.6606, 0.3859, 0.6933, 0.3678, 0.7535, 0.2809, 0.7069, 0.2809, 0.7069, 0.3678, 0.7535, 0.3388, 0.8046, 0.2521, 0.7488, 0.2521, 0.7488, 0.3388, 0.8046, 0.3044, 0.8522, 0.2259, 0.7925, 0.2259, 0.7925, 0.3044, 0.8522, 0.2572, 0.8936, 0.1958, 0.8376, 0.1958, 0.8376, 0.2572, 0.8936, 0.1969, 0.9322, 0.1614, 0.8911, 0.1969, 0.9322, 0.1138, 0.9613, 0.1614, 0.8911, 0.2084, 0.9973, 0.1138, 0.9613, 0.1969, 0.9322, 0.2572, 0.8936, 0.3098, 1.0, 0.2084, 0.9973, 0.1969, 0.9322, 0.3044, 0.8522, 0.3996, 0.9564, 0.3098, 1.0, 0.2572, 0.8936, 0.3388, 0.8046, 0.4697, 0.8888, 0.3996, 0.9564, 0.3044, 0.8522, 0.3678, 0.7535, 0.502, 0.7968, 0.4697, 0.8888, 0.3388, 0.8046, 0.3859, 0.6933, 0.5043, 0.6972, 0.502, 0.7968, 0.3678, 0.7535, 0.396, 0.6225, 0.4602, 0.6063, 0.5043, 0.6972, 0.3859, 0.6933, 0.389, 0.5342, 0.4602, 0.6063, 0.396, 0.6225])
me_sphere_010.materials.append(mat_material_005)
me_sphere_010.use_remesh_preserve_volume = False
me_sphere_010.use_remesh_preserve_attributes = False
me_sphere_010.use_mirror_vertex_groups = False
me_sphere_010.update()
me_cone_002 = bpy.data.meshes.new('Cone.002')
me_cone_002.from_pydata([(0.1414, 0.1414, -1.0), (0.2, -8.742e-09, -1.0), (0.1414, -0.1414, -1.0), (-1.748e-08, -0.2, -1.0), (-0.1414, -0.1414, -1.0), (-0.2, 2.385e-09, -1.0), (-0.1414, 0.1414, -1.0), (-6.04e-08, 0.2, -1.0), (0.0, 0.0, 1.0), (0.0, 0.0, -1.0)], [], [(1, 0, 8), (8, 2, 1), (8, 3, 2), (8, 4, 3), (8, 5, 4), (8, 6, 5), (8, 7, 6), (8, 0, 7), (9, 0, 1), (9, 1, 2), (9, 2, 3), (9, 3, 4), (9, 4, 5), (9, 5, 6), (9, 6, 7), (7, 0, 9)])
_uv = me_cone_002.uv_layers.new(name='UVTex')
_uv.uv.foreach_set('vector', [0.1325, 0.1408, 0.2097, 0.1728, 0.2693, 0.9998, 0.2693, 0.9998, 0.0, 0.0, 0.1325, 0.1408, 0.2693, 0.9998, 0.2693, 1.0, 0.0, 0.0, 0.2693, 0.9998, 0.5388, 3.663e-05, 0.2693, 1.0, 0.2693, 0.9998, 0.4063, 0.1408, 0.5388, 3.663e-05, 0.2693, 0.9998, 0.329, 0.1728, 0.4063, 0.1408, 0.2693, 0.9998, 0.2694, 0.1799, 0.329, 0.1728, 0.2693, 0.9998, 0.2097, 0.1728, 0.2694, 0.1799, 0.2694, 0.03889, 0.2097, 0.1728, 0.1325, 0.1408, 0.2694, 0.03889, 0.1325, 0.1408, 0.0, 0.0, 0.2694, 0.03889, 0.0, 0.0, 0.2693, 1.0, 0.2694, 0.03889, 0.2693, 1.0, 0.5388, 3.663e-05, 0.2694, 0.03889, 0.5388, 3.663e-05, 0.4063, 0.1408, 0.2694, 0.03889, 0.4063, 0.1408, 0.329, 0.1728, 0.2694, 0.03889, 0.329, 0.1728, 0.2694, 0.1799, 0.2694, 0.1799, 0.2097, 0.1728, 0.2694, 0.03889])
me_cone_002.materials.append(mat_material_008)
me_cone_002.use_remesh_preserve_volume = False
me_cone_002.use_remesh_preserve_attributes = False
me_cone_002.use_mirror_vertex_groups = False
me_cone_002.update()
me_cone_001 = bpy.data.meshes.new('Cone.001')
me_cone_001.from_pydata([(0.1414, 0.1414, -1.0), (0.2, -8.742e-09, -1.0), (0.1414, -0.1414, -1.0), (-1.748e-08, -0.2, -1.0), (-0.1414, -0.1414, -1.0), (-0.2, 2.385e-09, -1.0), (-0.1414, 0.1414, -1.0), (-6.04e-08, 0.2, -1.0), (0.0, 0.0, 1.0), (0.0, 0.0, -1.0)], [], [(1, 0, 8), (8, 2, 1), (8, 3, 2), (8, 4, 3), (8, 5, 4), (8, 6, 5), (8, 7, 6), (8, 0, 7), (9, 0, 1), (9, 1, 2), (9, 2, 3), (9, 3, 4), (9, 4, 5), (9, 5, 6), (9, 6, 7), (7, 0, 9)])
_uv = me_cone_001.uv_layers.new(name='UVTex')
_uv.uv.foreach_set('vector', [0.1325, 0.1408, 0.2097, 0.1728, 0.2693, 0.9998, 0.2693, 0.9998, 0.0, 0.0, 0.1325, 0.1408, 0.2693, 0.9998, 0.2693, 1.0, 0.0, 0.0, 0.2693, 0.9998, 0.5388, 3.663e-05, 0.2693, 1.0, 0.2693, 0.9998, 0.4063, 0.1408, 0.5388, 3.663e-05, 0.2693, 0.9998, 0.329, 0.1728, 0.4063, 0.1408, 0.2693, 0.9998, 0.2694, 0.1799, 0.329, 0.1728, 0.2693, 0.9998, 0.2097, 0.1728, 0.2694, 0.1799, 0.2694, 0.03889, 0.2097, 0.1728, 0.1325, 0.1408, 0.2694, 0.03889, 0.1325, 0.1408, 0.0, 0.0, 0.2694, 0.03889, 0.0, 0.0, 0.2693, 1.0, 0.2694, 0.03889, 0.2693, 1.0, 0.5388, 3.663e-05, 0.2694, 0.03889, 0.5388, 3.663e-05, 0.4063, 0.1408, 0.2694, 0.03889, 0.4063, 0.1408, 0.329, 0.1728, 0.2694, 0.03889, 0.329, 0.1728, 0.2694, 0.1799, 0.2694, 0.1799, 0.2097, 0.1728, 0.2694, 0.03889])
me_cone_001.materials.append(mat_material_007)
me_cone_001.use_remesh_preserve_volume = False
me_cone_001.use_remesh_preserve_attributes = False
me_cone_001.use_mirror_vertex_groups = False
me_cone_001.update()
me_sphere_004 = bpy.data.meshes.new('Sphere.004')
me_sphere_004.from_pydata([(0.0, 0.0, 0.6), (0.2296, 0.0, 0.5543), (0.4243, 0.0, 0.4243), (0.5543, 0.0, 0.2296), (0.6, 0.0, -2.623e-08), (0.5543, 0.0, -0.2296), (0.4243, 0.0, -0.4243), (0.2296, 0.0, -0.5543), (0.1624, 0.1624, -0.5543), (0.3, 0.3, -0.4243), (0.392, 0.392, -0.2296), (0.4243, 0.4243, 0.0), (0.392, 0.392, 0.2296), (0.3, 0.3, 0.4243), (0.1624, 0.1624, 0.5543), (-2.021e-08, 0.2296, 0.5543), (-3.895e-08, 0.4243, 0.4243), (-4.444e-08, 0.5543, 0.2296), (-4.636e-08, 0.6, 0.0), (-4.444e-08, 0.5543, -0.2296), (-1.788e-08, 0.4243, -0.4243), (-2.021e-08, 0.2296, -0.5543), (-0.1624, 0.1624, -0.5543), (-0.3, 0.3, -0.4243), (-0.392, 0.392, -0.2296), (-0.4243, 0.4243, 0.0), (-0.392, 0.392, 0.2296), (-0.3, 0.3, 0.4243), (-0.1624, 0.1624, 0.5543), (-0.2296, -4.129e-08, 0.5543), (-0.4243, -8.11e-08, 0.4243), (-0.5543, -1.077e-07, 0.2296), (-0.6, -8.851e-08, 0.0), (-0.5543, -1.077e-07, -0.2296), (-0.4243, -6.003e-08, -0.4243), (-0.2296, -4.129e-08, -0.5543), (-9.06e-08, -1.387e-14, -0.6), (-0.1624, -0.1624, -0.5543), (-0.3, -0.3, -0.4243), (-0.392, -0.392, -0.2296), (-0.4243, -0.4243, 0.0), (-0.392, -0.392, 0.2296), (-0.3, -0.3, 0.4243), (-0.1624, -0.1624, 0.5543), (6.236e-08, -0.2296, 0.5543), (1.232e-07, -0.4243, 0.4243), (1.498e-07, -0.5543, 0.2296), (1.307e-07, -0.6, 0.0), (1.498e-07, -0.5543, -0.2296), (8.11e-08, -0.4243, -0.4243), (5.182e-08, -0.2296, -0.5543), (0.1624, -0.1624, -0.5543), (0.3, -0.3, -0.4243), (0.392, -0.392, -0.2296), (0.4243, -0.4243, 0.0), (0.392, -0.392, 0.2296), (0.3, -0.3, 0.4243), (0.1624, -0.1624, 0.5543)], [], [(36, 8, 7), (7, 8, 9, 6), (6, 9, 10, 5), (5, 10, 11, 4), (4, 11, 12, 3), (3, 12, 13, 2), (2, 13, 14, 1), (14, 0, 1), (15, 0, 14), (13, 16, 15, 14), (12, 17, 16, 13), (11, 18, 17, 12), (10, 19, 18, 11), (9, 20, 19, 10), (8, 21, 20, 9), (36, 21, 8), (36, 22, 21), (21, 22, 23, 20), (20, 23, 24, 19), (19, 24, 25, 18), (18, 25, 26, 17), (17, 26, 27, 16), (16, 27, 28, 15), (28, 0, 15), (29, 0, 28), (27, 30, 29, 28), (26, 31, 30, 27), (25, 32, 31, 26), (24, 33, 32, 25), (23, 34, 33, 24), (22, 35, 34, 23), (36, 35, 22), (36, 37, 35), (35, 37, 38, 34), (34, 38, 39, 33), (33, 39, 40, 32), (32, 40, 41, 31), (31, 41, 42, 30), (30, 42, 43, 29), (43, 0, 29), (44, 0, 43), (42, 45, 44, 43), (41, 46, 45, 42), (40, 47, 46, 41), (39, 48, 47, 40), (38, 49, 48, 39), (37, 50, 49, 38), (36, 50, 37), (36, 51, 50), (50, 51, 52, 49), (49, 52, 53, 48), (48, 53, 54, 47), (47, 54, 55, 46), (46, 55, 56, 45), (45, 56, 57, 44), (57, 0, 44), (1, 0, 57), (56, 2, 1, 57), (55, 3, 2, 56), (54, 4, 3, 55), (53, 5, 4, 54), (52, 6, 5, 53), (51, 7, 6, 52), (36, 7, 51)])
_uv = me_sphere_004.uv_layers.new(name='UVTex')
_uv.uv.foreach_set('vector', [0.3051, 0.9995, 0.3391, 0.9205, 0.3914, 0.9549, 0.3914, 0.9549, 0.3391, 0.9205, 0.354, 0.8524, 0.4576, 0.8886, 0.4576, 0.8886, 0.354, 0.8524, 0.3569, 0.7918, 0.4961, 0.8032, 0.4961, 0.8032, 0.3569, 0.7918, 0.3497, 0.7336, 0.4999, 0.7076, 0.4999, 0.7076, 0.3497, 0.7336, 0.3322, 0.6771, 0.4655, 0.615, 0.4655, 0.615, 0.3322, 0.6771, 0.3036, 0.6221, 0.3944, 0.5396, 0.3944, 0.5396, 0.3036, 0.6221, 0.2608, 0.5632, 0.296, 0.505, 0.2608, 0.5632, 0.1924, 0.5043, 0.296, 0.505, 0.212, 0.59, 0.1924, 0.5043, 0.2608, 0.5632, 0.3036, 0.6221, 0.2259, 0.6522, 0.212, 0.59, 0.2608, 0.5632, 0.3322, 0.6771, 0.2378, 0.7062, 0.2259, 0.6522, 0.3036, 0.6221, 0.3497, 0.7336, 0.2503, 0.7553, 0.2378, 0.7062, 0.3322, 0.6771, 0.3569, 0.7918, 0.2597, 0.8049, 0.2503, 0.7553, 0.3497, 0.7336, 0.354, 0.8524, 0.2721, 0.8571, 0.2597, 0.8049, 0.3569, 0.7918, 0.3391, 0.9205, 0.2859, 0.9176, 0.2721, 0.8571, 0.354, 0.8524, 0.3051, 0.9995, 0.2859, 0.9176, 0.3391, 0.9205, 0.3051, 0.9995, 0.2388, 0.9439, 0.2859, 0.9176, 0.2859, 0.9176, 0.2388, 0.9439, 0.196, 0.888, 0.2721, 0.8571, 0.2721, 0.8571, 0.196, 0.888, 0.1661, 0.8336, 0.2597, 0.8049, 0.2597, 0.8049, 0.1661, 0.8336, 0.15, 0.7774, 0.2503, 0.7553, 0.2503, 0.7553, 0.15, 0.7774, 0.1399, 0.7196, 0.2378, 0.7062, 0.2378, 0.7062, 0.1399, 0.7196, 0.1431, 0.6578, 0.2259, 0.6522, 0.2259, 0.6522, 0.1431, 0.6578, 0.1568, 0.5869, 0.212, 0.59, 0.1568, 0.5869, 0.1924, 0.5043, 0.212, 0.59, 0.1011, 0.5506, 0.1924, 0.5043, 0.1568, 0.5869, 0.1431, 0.6578, 0.03025, 0.6222, 0.1011, 0.5506, 0.1568, 0.5869, 0.1399, 0.7196, 0.0, 0.7161, 0.03025, 0.6222, 0.1431, 0.6578, 0.15, 0.7774, 2.537e-08, 0.8124, 0.0, 0.7161, 0.1399, 0.7196, 0.1661, 0.8336, 0.04297, 0.8986, 2.537e-08, 0.8124, 0.15, 0.7774, 0.196, 0.888, 0.1118, 0.9685, 0.04297, 0.8986, 0.1661, 0.8336, 0.2388, 0.9439, 0.206, 1.0, 0.1118, 0.9685, 0.196, 0.888, 0.3051, 0.9995, 0.206, 1.0, 0.2388, 0.9439, 0.3159, 0.001203, 0.2474, 0.05897, 0.2145, 0.0, 0.2145, 0.0, 0.2474, 0.05897, 0.2025, 0.1136, 0.1226, 0.03722, 0.1226, 0.03722, 0.2025, 0.1136, 0.1742, 0.1686, 0.04832, 0.09918, 0.04832, 0.09918, 0.1742, 0.1686, 0.1534, 0.2243, 0.009503, 0.1872, 0.009503, 0.1872, 0.1534, 0.2243, 0.1454, 0.2836, 0.0, 0.2835, 0.0, 0.2835, 0.1454, 0.2836, 0.1473, 0.3475, 0.02997, 0.3821, 0.02997, 0.3821, 0.1473, 0.3475, 0.1607, 0.4198, 0.103, 0.4568, 0.1607, 0.4198, 0.1966, 0.5043, 0.103, 0.4568, 0.2173, 0.417, 0.1966, 0.5043, 0.1607, 0.4198, 0.1473, 0.3475, 0.2323, 0.3538, 0.2173, 0.417, 0.1607, 0.4198, 0.1454, 0.2836, 0.2444, 0.2997, 0.2323, 0.3538, 0.1473, 0.3475, 0.1534, 0.2243, 0.2551, 0.2492, 0.2444, 0.2997, 0.1454, 0.2836, 0.1742, 0.1686, 0.2687, 0.1996, 0.2551, 0.2492, 0.1534, 0.2243, 0.2025, 0.1136, 0.2805, 0.1463, 0.2687, 0.1996, 0.1742, 0.1686, 0.2474, 0.05897, 0.2957, 0.08346, 0.2805, 0.1463, 0.2025, 0.1136, 0.3159, 0.001203, 0.2957, 0.08346, 0.2474, 0.05897, 0.3159, 0.001203, 0.3497, 0.0835, 0.2957, 0.08346, 0.2957, 0.08346, 0.3497, 0.0835, 0.3645, 0.1519, 0.2805, 0.1463, 0.2805, 0.1463, 0.3645, 0.1519, 0.3674, 0.2149, 0.2687, 0.1996, 0.2687, 0.1996, 0.3674, 0.2149, 0.3575, 0.2735, 0.2551, 0.2492, 0.2551, 0.2492, 0.3575, 0.2735, 0.3387, 0.3297, 0.2444, 0.2997, 0.2444, 0.2997, 0.3387, 0.3297, 0.3114, 0.3856, 0.2323, 0.3538, 0.2323, 0.3538, 0.3114, 0.3856, 0.2666, 0.4443, 0.2173, 0.417, 0.2666, 0.4443, 0.1966, 0.5043, 0.2173, 0.417, 0.3021, 0.5043, 0.1966, 0.5043, 0.2666, 0.4443, 0.3114, 0.3856, 0.3959, 0.4623, 0.3021, 0.5043, 0.2666, 0.4443, 0.3387, 0.3297, 0.4701, 0.3965, 0.3959, 0.4623, 0.3114, 0.3856, 0.3575, 0.2735, 0.5065, 0.3049, 0.4701, 0.3965, 0.3387, 0.3297, 0.3674, 0.2149, 0.5057, 0.2099, 0.5065, 0.3049, 0.3575, 0.2735, 0.3645, 0.1519, 0.4751, 0.1171, 0.5057, 0.2099, 0.3674, 0.2149, 0.3497, 0.0835, 0.4049, 0.04755, 0.4751, 0.1171, 0.3645, 0.1519, 0.3159, 0.001203, 0.4049, 0.04755, 0.3497, 0.0835])
me_sphere_004.materials.append(mat_material_009)
me_sphere_004.use_remesh_preserve_volume = False
me_sphere_004.use_remesh_preserve_attributes = False
me_sphere_004.use_mirror_vertex_groups = False
me_sphere_004.update()
me_sphere_001 = bpy.data.meshes.new('Sphere.001')
me_sphere_001.from_pydata([(0.0, 0.0, 1.2), (0.4592, 0.0, 1.109), (0.8485, 0.0, 0.8485), (1.109, 0.0, 0.4592), (1.2, 0.0, -5.245e-08), (1.109, 0.0, -0.4592), (0.8485, 0.0, -0.8485), (0.4592, 0.0, -1.109), (0.3247, 0.3247, -1.109), (0.6, 0.6, -0.8485), (0.7839, 0.7839, -0.4592), (0.8485, 0.8485, 0.0), (0.7839, 0.7839, 0.4592), (0.6, 0.6, 0.8485), (0.3247, 0.3247, 1.109), (-4.043e-08, 0.4592, 1.109), (-7.791e-08, 0.8485, 0.8485), (-8.887e-08, 1.109, 0.4592), (-9.272e-08, 1.2, 0.0), (-8.887e-08, 1.109, -0.4592), (-3.576e-08, 0.8485, -0.8485), (-4.043e-08, 0.4592, -1.109), (-0.3247, 0.3247, -1.109), (-0.6, 0.6, -0.8485), (-0.7839, 0.7839, -0.4592), (-0.8485, 0.8485, 0.0), (-0.7839, 0.7839, 0.4592), (-0.6, 0.6, 0.8485), (-0.3247, 0.3247, 1.109), (-0.4592, -8.257e-08, 1.109), (-0.8485, -1.622e-07, 0.8485), (-1.109, -2.153e-07, 0.4592), (-1.2, -1.77e-07, 0.0), (-1.109, -2.153e-07, -0.4592), (-0.8485, -1.201e-07, -0.8485), (-0.4592, -8.257e-08, -1.109), (-1.812e-07, -2.773e-14, -1.2), (-0.3247, -0.3247, -1.109), (-0.6, -0.6, -0.8485), (-0.7839, -0.7839, -0.4592), (-0.8485, -0.8485, 0.0), (-0.7839, -0.7839, 0.4592), (-0.6, -0.6, 0.8485), (2.465e-07, -0.8485, 0.8485), (2.996e-07, -1.109, 0.4592), (2.613e-07, -1.2, 0.0), (2.996e-07, -1.109, -0.4592), (1.622e-07, -0.8485, -0.8485), (1.036e-07, -0.4592, -1.109), (0.3247, -0.3247, -1.109), (0.6, -0.6, -0.8485), (0.7839, -0.7839, -0.4592), (0.8485, -0.8485, 0.0), (0.7839, -0.7839, 0.4592), (0.6, -0.6, 0.8485)], [], [(36, 8, 7), (7, 8, 9, 6), (6, 9, 10, 5), (5, 10, 11, 4), (4, 11, 12, 3), (3, 12, 13, 2), (2, 13, 14, 1), (14, 0, 1), (15, 0, 14), (13, 16, 15, 14), (12, 17, 16, 13), (11, 18, 17, 12), (10, 19, 18, 11), (9, 20, 19, 10), (8, 21, 20, 9), (36, 21, 8), (36, 22, 21), (21, 22, 23, 20), (20, 23, 24, 19), (19, 24, 25, 18), (18, 25, 26, 17), (17, 26, 27, 16), (16, 27, 28, 15), (28, 0, 15), (29, 0, 28), (27, 30, 29, 28), (26, 31, 30, 27), (25, 32, 31, 26), (24, 33, 32, 25), (23, 34, 33, 24), (22, 35, 34, 23), (36, 35, 22), (36, 37, 35), (35, 37, 38, 34), (34, 38, 39, 33), (33, 39, 40, 32), (32, 40, 41, 31), (31, 41, 42, 30), (41, 44, 43, 42), (40, 45, 44, 41), (39, 46, 45, 40), (38, 47, 46, 39), (37, 48, 47, 38), (36, 48, 37), (36, 49, 48), (48, 49, 50, 47), (47, 50, 51, 46), (46, 51, 52, 45), (45, 52, 53, 44), (44, 53, 54, 43), (53, 3, 2, 54), (52, 4, 3, 53), (51, 5, 4, 52), (50, 6, 5, 51), (49, 7, 6, 50), (36, 7, 49)])
_uv = me_sphere_001.uv_layers.new(name='UVTex')
_uv.uv.foreach_set('vector', [0.2139, 0.0005637, 0.1765, 0.08729, 0.1191, 0.04953, 0.1191, 0.04953, 0.1765, 0.08729, 0.1603, 0.1621, 0.04645, 0.1224, 0.04645, 0.1224, 0.1603, 0.1621, 0.157, 0.2286, 0.004158, 0.2162, 0.004158, 0.2162, 0.157, 0.2286, 0.165, 0.2927, 0.0, 0.3212, 0.0, 0.3212, 0.165, 0.2927, 0.1842, 0.3547, 0.03773, 0.4229, 0.03773, 0.4229, 0.1842, 0.3547, 0.2156, 0.4151, 0.1159, 0.5058, 0.1159, 0.5058, 0.2156, 0.4151, 0.2626, 0.4797, 0.2239, 0.5437, 0.2626, 0.4797, 0.3377, 0.5445, 0.2239, 0.5437, 0.3162, 0.4504, 0.3377, 0.5445, 0.2626, 0.4797, 0.2156, 0.4151, 0.3009, 0.382, 0.3162, 0.4504, 0.2626, 0.4797, 0.1842, 0.3547, 0.2878, 0.3227, 0.3009, 0.382, 0.2156, 0.4151, 0.165, 0.2927, 0.2741, 0.2688, 0.2878, 0.3227, 0.1842, 0.3547, 0.157, 0.2286, 0.2638, 0.2143, 0.2741, 0.2688, 0.165, 0.2927, 0.1603, 0.1621, 0.2501, 0.157, 0.2638, 0.2143, 0.157, 0.2286, 0.1765, 0.08729, 0.235, 0.09048, 0.2501, 0.157, 0.1603, 0.1621, 0.2139, 0.0005637, 0.235, 0.09048, 0.1765, 0.08729, 0.2139, 0.0005637, 0.2868, 0.06166, 0.235, 0.09048, 0.235, 0.09048, 0.2868, 0.06166, 0.3337, 0.1231, 0.2501, 0.157, 0.2501, 0.157, 0.3337, 0.1231, 0.3666, 0.1828, 0.2638, 0.2143, 0.2638, 0.2143, 0.3666, 0.1828, 0.3843, 0.2445, 0.2741, 0.2688, 0.2741, 0.2688, 0.3843, 0.2445, 0.3954, 0.308, 0.2878, 0.3227, 0.2878, 0.3227, 0.3954, 0.308, 0.3919, 0.3759, 0.3009, 0.382, 0.3009, 0.382, 0.3919, 0.3759, 0.3768, 0.4538, 0.3162, 0.4504, 0.3768, 0.4538, 0.3377, 0.5445, 0.3162, 0.4504, 0.438, 0.4936, 0.3377, 0.5445, 0.3768, 0.4538, 0.3919, 0.3759, 0.5158, 0.415, 0.438, 0.4936, 0.3768, 0.4538, 0.3954, 0.308, 0.5491, 0.3119, 0.5158, 0.415, 0.3919, 0.3759, 0.3843, 0.2445, 0.5491, 0.206, 0.5491, 0.3119, 0.3954, 0.308, 0.3666, 0.1828, 0.5019, 0.1114, 0.5491, 0.206, 0.3843, 0.2445, 0.3337, 0.1231, 0.4263, 0.03456, 0.5019, 0.1114, 0.3666, 0.1828, 0.2868, 0.06166, 0.3227, 0.0, 0.4263, 0.03456, 0.3337, 0.1231, 0.2139, 0.0005637, 0.3227, 0.0, 0.2868, 0.06166, 0.3494, 0.5445, 0.2822, 0.6038, 0.249, 0.5445, 0.249, 0.5445, 0.2822, 0.6038, 0.2355, 0.6607, 0.1562, 0.5787, 0.1562, 0.5787, 0.2355, 0.6607, 0.2035, 0.72, 0.0774, 0.637, 0.0774, 0.637, 0.2035, 0.72, 0.1764, 0.7821, 0.02677, 0.7209, 0.02677, 0.7209, 0.1764, 0.7821, 0.1589, 0.8533, 0.0, 0.8174, 0.0, 0.8174, 0.1589, 0.8533, 0.142, 0.9412, 0.002224, 0.9223, 0.1589, 0.8533, 0.2878, 0.8795, 0.2738, 0.9613, 0.142, 0.9412, 0.1764, 0.7821, 0.2974, 0.8138, 0.2878, 0.8795, 0.1589, 0.8533, 0.2035, 0.72, 0.3099, 0.7545, 0.2974, 0.8138, 0.1764, 0.7821, 0.2355, 0.6607, 0.3196, 0.6948, 0.3099, 0.7545, 0.2035, 0.72, 0.2822, 0.6038, 0.3325, 0.6281, 0.3196, 0.6948, 0.2355, 0.6607, 0.3494, 0.5445, 0.3325, 0.6281, 0.2822, 0.6038, 0.3494, 0.5445, 0.3879, 0.6246, 0.3325, 0.6281, 0.3325, 0.6281, 0.3879, 0.6246, 0.4089, 0.6937, 0.3196, 0.6948, 0.3196, 0.6948, 0.4089, 0.6937, 0.42, 0.7596, 0.3099, 0.7545, 0.3099, 0.7545, 0.42, 0.7596, 0.4196, 0.8258, 0.2974, 0.8138, 0.2974, 0.8138, 0.4196, 0.8258, 0.4133, 0.8949, 0.2878, 0.8795, 0.2878, 0.8795, 0.4133, 0.8949, 0.4003, 0.9749, 0.2738, 0.9613, 0.4133, 0.8949, 0.5635, 0.915, 0.5265, 1.0, 0.4003, 0.9749, 0.4196, 0.8258, 0.5754, 0.8214, 0.5635, 0.915, 0.4133, 0.8949, 0.42, 0.7596, 0.5575, 0.7306, 0.5754, 0.8214, 0.4196, 0.8258, 0.4089, 0.6937, 0.5143, 0.6457, 0.5575, 0.7306, 0.42, 0.7596, 0.3879, 0.6246, 0.4396, 0.5845, 0.5143, 0.6457, 0.4089, 0.6937, 0.3494, 0.5445, 0.4396, 0.5845, 0.3879, 0.6246])
me_sphere_001.materials.append(mat_material_010)
me_sphere_001.use_remesh_preserve_volume = False
me_sphere_001.use_remesh_preserve_attributes = False
me_sphere_001.use_mirror_vertex_groups = False
me_sphere_001.update()
me_sphere_002 = bpy.data.meshes.new('Sphere.002')
me_sphere_002.from_pydata([(0.0, 0.0, 1.0), (0.3827, 0.0, 0.9239), (0.7071, 0.0, 0.7071), (0.9239, 0.0, 0.3827), (1.0, 0.0, -4.371e-08), (0.9239, 0.0, -0.3827), (0.7071, 0.0, -0.7071), (0.3827, 0.0, -0.9239), (0.2706, 0.2706, -0.9239), (0.5, 0.5, -0.7071), (0.6533, 0.6533, -0.3827), (0.7071, 0.7071, 0.0), (0.6533, 0.6533, 0.3827), (0.5, 0.5, 0.7071), (0.2706, 0.2706, 0.9239), (-3.72e-08, 0.3827, 0.9239), (-5.088e-08, 0.7071, 0.7071), (-8.109e-08, 0.9239, 0.3827), (-8.429e-08, 1.0, 0.0), (-8.109e-08, 0.9239, -0.3827), (-5.088e-08, 0.7071, -0.7071), (-3.72e-08, 0.3827, -0.9239), (-0.2706, 0.2706, -0.9239), (-0.5, 0.5, -0.7071), (-0.6533, 0.6533, -0.3827), (-0.7071, 0.7071, 0.0), (-0.6533, 0.6533, 0.3827), (-0.5, 0.5, 0.7071), (-0.2706, 0.2706, 0.9239), (-0.3827, -7.935e-08, 0.9239), (-0.7071, -1.141e-07, 0.7071), (-0.9239, -1.654e-07, 0.3827), (-1.0, -1.686e-07, 0.0), (-0.9239, -1.654e-07, -0.3827), (-0.7071, -1.141e-07, -0.7071), (-0.3827, -5.828e-08, -0.9239), (-1.068e-07, -1.068e-07, -1.0), (-0.2706, -0.2706, -0.9239), (-0.5, -0.5, -0.7071), (-0.6533, -0.6533, -0.3827), (-0.7071, -0.7071, 0.0), (-0.6533, -0.6533, 0.3827), (-0.5, -0.5, 0.7071), (-0.2706, -0.2706, 0.9239), (1.215e-07, -0.3827, 0.9239), (1.773e-07, -0.7071, 0.7071), (2.497e-07, -0.9239, 0.3827), (2.529e-07, -1.0, 0.0), (2.497e-07, -0.9239, -0.3827), (1.773e-07, -0.7071, -0.7071), (1.004e-07, -0.3827, -0.9239), (0.2706, -0.2706, -0.9239), (0.5, -0.5, -0.7071), (0.6533, -0.6533, -0.3827), (0.7071, -0.7071, 0.0), (0.6533, -0.6533, 0.3827), (0.5, -0.5, 0.7071), (0.2706, -0.2706, 0.9239)], [], [(36, 8, 7), (7, 8, 9, 6), (6, 9, 10, 5), (5, 10, 11, 4), (4, 11, 12, 3), (3, 12, 13, 2), (2, 13, 14, 1), (14, 0, 1), (15, 0, 14), (13, 16, 15, 14), (12, 17, 16, 13), (11, 18, 17, 12), (10, 19, 18, 11), (9, 20, 19, 10), (8, 21, 20, 9), (36, 21, 8), (36, 22, 21), (21, 22, 23, 20), (20, 23, 24, 19), (19, 24, 25, 18), (18, 25, 26, 17), (17, 26, 27, 16), (16, 27, 28, 15), (28, 0, 15), (29, 0, 28), (27, 30, 29, 28), (26, 31, 30, 27), (25, 32, 31, 26), (24, 33, 32, 25), (23, 34, 33, 24), (22, 35, 34, 23), (36, 35, 22), (36, 37, 35), (35, 37, 38, 34), (34, 38, 39, 33), (33, 39, 40, 32), (32, 40, 41, 31), (31, 41, 42, 30), (30, 42, 43, 29), (43, 0, 29), (44, 0, 43), (42, 45, 44, 43), (41, 46, 45, 42), (40, 47, 46, 41), (39, 48, 47, 40), (38, 49, 48, 39), (37, 50, 49, 38), (36, 50, 37), (36, 51, 50), (50, 51, 52, 49), (49, 52, 53, 48), (48, 53, 54, 47), (47, 54, 55, 46), (46, 55, 56, 45), (45, 56, 57, 44), (57, 0, 44), (1, 0, 57), (56, 2, 1, 57), (55, 3, 2, 56), (54, 4, 3, 55), (53, 5, 4, 54), (52, 6, 5, 53), (51, 7, 6, 52), (36, 7, 51)])
_uv = me_sphere_002.uv_layers.new(name='UVTex')
_uv.uv.foreach_set('vector', [0.3832, 0.9679, 0.3898, 0.879, 0.455, 0.8957, 0.455, 0.8957, 0.3898, 0.879, 0.3806, 0.8079, 0.4902, 0.8032, 0.4902, 0.8032, 0.3806, 0.8079, 0.3614, 0.7497, 0.4961, 0.7088, 0.4961, 0.7088, 0.3614, 0.7497, 0.3334, 0.6984, 0.4652, 0.6158, 0.4652, 0.6158, 0.3334, 0.6984, 0.2995, 0.6509, 0.395, 0.5474, 0.395, 0.5474, 0.2995, 0.6509, 0.2556, 0.6082, 0.3073, 0.5116, 0.3073, 0.5116, 0.2556, 0.6082, 0.1956, 0.569, 0.2086, 0.5031, 0.1956, 0.569, 0.1128, 0.5375, 0.2086, 0.5031, 0.1591, 0.6091, 0.1128, 0.5375, 0.1956, 0.569, 0.2556, 0.6082, 0.1925, 0.6632, 0.1591, 0.6091, 0.1956, 0.569, 0.2995, 0.6509, 0.2204, 0.7095, 0.1925, 0.6632, 0.2556, 0.6082, 0.3334, 0.6984, 0.2485, 0.7516, 0.2204, 0.7095, 0.2995, 0.6509, 0.3614, 0.7497, 0.2741, 0.7954, 0.2485, 0.7516, 0.3334, 0.6984, 0.3806, 0.8079, 0.3037, 0.8408, 0.2741, 0.7954, 0.3614, 0.7497, 0.3898, 0.879, 0.3373, 0.8943, 0.3037, 0.8408, 0.3806, 0.8079, 0.3832, 0.9679, 0.3373, 0.8943, 0.3898, 0.879, 0.3832, 0.9679, 0.3006, 0.9353, 0.3373, 0.8943, 0.3373, 0.8943, 0.3006, 0.9353, 0.2413, 0.8957, 0.3037, 0.8408, 0.3037, 0.8408, 0.2413, 0.8957, 0.1951, 0.8537, 0.2741, 0.7954, 0.2741, 0.7954, 0.1951, 0.8537, 0.1616, 0.8059, 0.2485, 0.7516, 0.2485, 0.7516, 0.1616, 0.8059, 0.1333, 0.7549, 0.2204, 0.7095, 0.2204, 0.7095, 0.1333, 0.7549, 0.1157, 0.6951, 0.1925, 0.6632, 0.1925, 0.6632, 0.1157, 0.6951, 0.1079, 0.6263, 0.1591, 0.6091, 0.1079, 0.6263, 0.1128, 0.5375, 0.1591, 0.6091, 0.04405, 0.6101, 0.1128, 0.5375, 0.1079, 0.6263, 0.1157, 0.6951, 0.0, 0.6982, 0.04405, 0.6101, 0.1079, 0.6263, 0.1333, 0.7549, 0.0006915, 0.796, 0.0, 0.6982, 0.1157, 0.6951, 0.1616, 0.8059, 0.03108, 0.8871, 0.0006915, 0.796, 0.1333, 0.7549, 0.1951, 0.8537, 0.09907, 0.9551, 0.03108, 0.8871, 0.1616, 0.8059, 0.2413, 0.8957, 0.1869, 1.0, 0.09907, 0.9551, 0.1951, 0.8537, 0.3006, 0.9353, 0.2872, 1.0, 0.1869, 1.0, 0.2413, 0.8957, 0.3832, 0.9679, 0.2872, 1.0, 0.3006, 0.9353, 0.1965, 0.0, 0.1609, 0.08304, 0.1058, 0.04548, 0.1058, 0.04548, 0.1609, 0.08304, 0.1446, 0.1514, 0.03351, 0.1138, 0.03351, 0.1138, 0.1446, 0.1514, 0.1403, 0.2129, 0.0, 0.2067, 0.0, 0.2067, 0.1403, 0.2129, 0.1457, 0.2721, 0.00387, 0.3001, 0.00387, 0.3001, 0.1457, 0.2721, 0.1633, 0.329, 0.03618, 0.3875, 0.03618, 0.3875, 0.1633, 0.329, 0.1905, 0.3846, 0.1021, 0.4597, 0.1021, 0.4597, 0.1905, 0.3846, 0.2331, 0.444, 0.1965, 0.5031, 0.2331, 0.444, 0.301, 0.5031, 0.1965, 0.5031, 0.282, 0.4188, 0.301, 0.5031, 0.2331, 0.444, 0.1905, 0.3846, 0.2695, 0.3556, 0.282, 0.4188, 0.2331, 0.444, 0.1633, 0.329, 0.2595, 0.3018, 0.2695, 0.3556, 0.1905, 0.3846, 0.1457, 0.2721, 0.2478, 0.2519, 0.2595, 0.3018, 0.1633, 0.329, 0.1403, 0.2129, 0.2395, 0.2012, 0.2478, 0.2519, 0.1457, 0.2721, 0.1446, 0.1514, 0.228, 0.1478, 0.2395, 0.2012, 0.1403, 0.2129, 0.1609, 0.08304, 0.2154, 0.08433, 0.228, 0.1478, 0.1446, 0.1514, 0.1965, 0.0, 0.2154, 0.08433, 0.1609, 0.08304, 0.1965, 0.0, 0.2643, 0.05865, 0.2154, 0.08433, 0.2154, 0.08433, 0.2643, 0.05865, 0.3067, 0.1177, 0.228, 0.1478, 0.228, 0.1478, 0.3067, 0.1177, 0.3355, 0.1743, 0.2395, 0.2012, 0.2395, 0.2012, 0.3355, 0.1743, 0.3496, 0.2317, 0.2478, 0.2519, 0.2478, 0.2519, 0.3496, 0.2317, 0.3573, 0.29, 0.2595, 0.3018, 0.2595, 0.3018, 0.3573, 0.29, 0.3542, 0.3531, 0.2695, 0.3556, 0.2695, 0.3556, 0.3542, 0.3531, 0.3366, 0.4207, 0.282, 0.4188, 0.3366, 0.4207, 0.301, 0.5031, 0.282, 0.4188, 0.3903, 0.4574, 0.301, 0.5031, 0.3366, 0.4207, 0.3542, 0.3531, 0.46, 0.3913, 0.3903, 0.4574, 0.3366, 0.4207, 0.3573, 0.29, 0.5016, 0.3028, 0.46, 0.3913, 0.3542, 0.3531, 0.3496, 0.2317, 0.5065, 0.2029, 0.5016, 0.3028, 0.3573, 0.29, 0.3355, 0.1743, 0.4653, 0.1119, 0.5065, 0.2029, 0.3496, 0.2317, 0.3067, 0.1177, 0.3966, 0.03685, 0.4653, 0.1119, 0.3355, 0.1743, 0.2643, 0.05865, 0.2996, 0.001362, 0.3966, 0.03685, 0.3067, 0.1177, 0.1965, 0.0, 0.2996, 0.001362, 0.2643, 0.05865])
me_sphere_002.materials.append(mat_material_011)
me_sphere_002.use_remesh_preserve_volume = False
me_sphere_002.use_remesh_preserve_attributes = False
me_sphere_002.use_mirror_vertex_groups = False
me_sphere_002.update()
arm_armature = bpy.data.armatures.new('Armature')  # bones are not reproduced

# ---- objects
ob_armature = bpy.data.objects.new('Armature', arm_armature)
ob_sphere = bpy.data.objects.new('Sphere', me_sphere)
ob_lamp = bpy.data.objects.new('Lamp', light_spot)
ob_camera = bpy.data.objects.new('Camera', cam_camera)
ob_sphere_005 = bpy.data.objects.new('Sphere.005', me_sphere_008)
ob_sphere_006 = bpy.data.objects.new('Sphere.006', me_sphere_009)
ob_sphere_008 = bpy.data.objects.new('Sphere.008', me_sphere_006)
ob_sphere_007 = bpy.data.objects.new('Sphere.007', me_sphere_006)
ob_sphere_009 = bpy.data.objects.new('Sphere.009', me_sphere_006)
ob_sphere_010 = bpy.data.objects.new('Sphere.010', me_sphere_006)
ob_sphere_012 = bpy.data.objects.new('Sphere.012', me_sphere_011)
ob_sphere_011 = bpy.data.objects.new('Sphere.011', me_sphere_010)
ob_cone = bpy.data.objects.new('Cone', me_cone_002)
ob_cone_001 = bpy.data.objects.new('Cone.001', me_cone_001)
ob_sphere_003 = bpy.data.objects.new('Sphere.003', me_sphere_004)
ob_sphere_004 = bpy.data.objects.new('Sphere.004', me_sphere_004)
ob_sphere_001 = bpy.data.objects.new('Sphere.001', me_sphere_001)
ob_sphere_002 = bpy.data.objects.new('Sphere.002', me_sphere_002)

# ---- transforms, parenting, visibility, modifiers, constraints
ob_armature.location = (0.0, 0.0, 0.0)
ob_armature.lock_rotations_4d = False
ob_armature.empty_display_type = 'ARROWS'
ob_armature.show_in_front = True
ob_armature.lineart.crease_threshold = 0.0
ob_sphere.location = (0.0, 0.0, 0.0)
ob_sphere.rotation_euler = (1.571, -0.0, 0.0)
ob_sphere.lock_rotations_4d = False
ob_sphere.empty_display_type = 'ARROWS'
ob_sphere.lineart.crease_threshold = 0.0
_vg = ob_sphere.vertex_groups.new(name='Bone')
_vg = ob_sphere.vertex_groups.new(name='Bone.003')
_vg.add([0, 1, 2, 3, 4, 5, 6, 7, 8, 9, 10, 11, 12, 13, 14, 15, 16, 17, 18, 19, 20, 21, 22, 23, 24, 25, 26, 27, 28, 29, 30, 31, 32, 33, 34, 35, 36, 37, 38, 39, 40, 41, 42, 43, 44, 45, 46, 47, 48, 49, 50, 51, 52, 53, 54, 55, 56, 57], 1.0, 'REPLACE')
_m = ob_sphere.modifiers.new('Armature', 'ARMATURE')
_m.object = ob_armature
ob_lamp.location = (4.076, 1.005, 5.904)
ob_lamp.rotation_euler = (0.6503, 0.05522, 1.866)
ob_lamp.lock_rotations_4d = False
ob_lamp.empty_display_type = 'ARROWS'
ob_lamp.color = (0.0, 0.0, 0.0, 0.0)
ob_lamp.lineart.crease_threshold = 0.0
ob_camera.location = (7.481, -6.508, 5.344)
ob_camera.rotation_euler = (1.109, 0.01082, 0.8149)
ob_camera.lock_rotations_4d = False
ob_camera.empty_display_type = 'ARROWS'
ob_camera.color = (0.0, 0.0, 0.0, 0.0)
ob_camera.display_type = 'WIRE'
ob_camera.lineart.crease_threshold = 0.0
ob_sphere_005.location = (-4.6, 0.0, 1.0)
ob_sphere_005.rotation_euler = (1.571, -0.0, 0.0)
ob_sphere_005.lock_rotations_4d = False
ob_sphere_005.empty_display_type = 'ARROWS'
ob_sphere_005.lineart.crease_threshold = 0.0
_vg = ob_sphere_005.vertex_groups.new(name='Bone.001_R.003')
_vg.add([0, 1, 2, 3, 4, 5, 6, 7, 8, 9, 10, 11, 12, 13, 14, 15, 16, 17, 18, 19, 20, 21, 22, 23, 24, 25, 26, 27, 28, 29, 30, 31, 32, 33, 34, 35, 36, 37, 38, 39, 40, 41, 42, 43, 44, 45, 46, 47, 48, 49, 50, 51, 52, 53, 54, 55, 56, 57], 1.0, 'REPLACE')
_m = ob_sphere_005.modifiers.new('Armature', 'ARMATURE')
_m.object = ob_armature
ob_sphere_006.location = (4.6, 0.0, 1.0)
ob_sphere_006.rotation_euler = (1.571, -0.0, 0.0)
ob_sphere_006.lock_rotations_4d = False
ob_sphere_006.empty_display_type = 'ARROWS'
ob_sphere_006.lineart.crease_threshold = 0.0
_vg = ob_sphere_006.vertex_groups.new(name='Bone.001_L.003')
_vg.add([0, 1, 2, 3, 4, 5, 6, 7, 8, 9, 10, 11, 12, 13, 14, 15, 16, 17, 18, 19, 20, 21, 22, 23, 24, 25, 26, 27, 28, 29, 30, 31, 32, 33, 34, 35, 36, 37, 38, 39, 40, 41, 42, 43, 44, 45, 46, 47, 48, 49, 50, 51, 52, 53, 54, 55, 56, 57], 1.0, 'REPLACE')
_m = ob_sphere_006.modifiers.new('Armature', 'ARMATURE')
_m.object = ob_armature
ob_sphere_008.location = (5.6, 0.0, 5.0)
ob_sphere_008.scale = (1.063, 1.0, 1.0)
ob_sphere_008.lock_rotations_4d = False
ob_sphere_008.empty_display_type = 'ARROWS'
ob_sphere_008.lineart.crease_threshold = 0.0
_vg = ob_sphere_008.vertex_groups.new(name='Bone.001_R.002')
_vg.add([0, 1, 2, 3, 4, 5, 6, 7, 8, 9, 10, 11, 12, 13, 14, 15, 16, 17, 18, 19, 20, 21, 22, 23], 1.0, 'REPLACE')
_m = ob_sphere_008.modifiers.new('Armature', 'ARMATURE')
_m.object = ob_armature
ob_sphere_007.location = (-5.6, 0.0, 5.0)
ob_sphere_007.scale = (1.063, 1.0, 1.0)
ob_sphere_007.lock_rotations_4d = False
ob_sphere_007.empty_display_type = 'ARROWS'
ob_sphere_007.lineart.crease_threshold = 0.0
_vg = ob_sphere_007.vertex_groups.new(name='Bone.001_R.002')
_vg.add([0, 1, 2, 3, 4, 5, 6, 7, 8, 9, 10, 11, 12, 13, 14, 15, 16, 17, 18, 19, 20, 21, 22, 23], 1.0, 'REPLACE')
_m = ob_sphere_007.modifiers.new('Armature', 'ARMATURE')
_m.object = ob_armature
ob_sphere_009.location = (4.0, 0.0, 5.0)
ob_sphere_009.scale = (0.4897, 1.0, 1.0)
ob_sphere_009.lock_rotations_4d = False
ob_sphere_009.empty_display_type = 'ARROWS'
ob_sphere_009.lineart.crease_threshold = 0.0
_vg = ob_sphere_009.vertex_groups.new(name='Bone.001_R.002')
_vg.add([0, 1, 2, 3, 4, 5, 6, 7, 8, 9, 10, 11, 12, 13, 14, 15, 16, 17, 18, 19, 20, 21, 22, 23], 1.0, 'REPLACE')
_m = ob_sphere_009.modifiers.new('Armature', 'ARMATURE')
_m.object = ob_armature
ob_sphere_010.location = (-4.0, 0.0, 5.0)
ob_sphere_010.scale = (0.4897, 1.0, 1.0)
ob_sphere_010.lock_rotations_4d = False
ob_sphere_010.empty_display_type = 'ARROWS'
ob_sphere_010.lineart.crease_threshold = 0.0
_vg = ob_sphere_010.vertex_groups.new(name='Bone.001_R.002')
_vg.add([0, 1, 2, 3, 4, 5, 6, 7, 8, 9, 10, 11, 12, 13, 14, 15, 16, 17, 18, 19, 20, 21, 22, 23], 1.0, 'REPLACE')
_m = ob_sphere_010.modifiers.new('Armature', 'ARMATURE')
_m.object = ob_armature
ob_sphere_012.location = (-6.8, 0.0, 1.0)
ob_sphere_012.rotation_euler = (1.571, -0.0, 0.0)
ob_sphere_012.lock_rotations_4d = False
ob_sphere_012.empty_display_type = 'ARROWS'
ob_sphere_012.lineart.crease_threshold = 0.0
_vg = ob_sphere_012.vertex_groups.new(name='Bone.001_R.004')
_vg.add([0, 1, 2, 3, 4, 5, 6, 7, 8, 9, 10, 11, 12, 13, 14, 15, 16, 17, 18, 19, 20, 21, 22, 23, 24, 25, 26, 27, 28, 29, 30, 31, 32, 33, 34, 35, 36, 37, 38, 39, 40, 41, 42, 43, 44, 45, 46, 47, 48, 49, 50, 51, 52, 53, 54, 55, 56, 57], 1.0, 'REPLACE')
_m = ob_sphere_012.modifiers.new('Armature', 'ARMATURE')
_m.object = ob_armature
ob_sphere_011.location = (6.8, 0.0, 1.0)
ob_sphere_011.rotation_euler = (1.571, -0.0, 0.0)
ob_sphere_011.lock_rotations_4d = False
ob_sphere_011.empty_display_type = 'ARROWS'
ob_sphere_011.lineart.crease_threshold = 0.0
_vg = ob_sphere_011.vertex_groups.new(name='Bone.001_L.004')
_vg.add([0, 1, 2, 3, 4, 5, 6, 7, 8, 9, 10, 11, 12, 13, 14, 15, 16, 17, 18, 19, 20, 21, 22, 23, 24, 25, 26, 27, 28, 29, 30, 31, 32, 33, 34, 35, 36, 37, 38, 39, 40, 41, 42, 43, 44, 45, 46, 47, 48, 49, 50, 51, 52, 53, 54, 55, 56, 57], 1.0, 'REPLACE')
_m = ob_sphere_011.modifiers.new('Armature', 'ARMATURE')
_m.object = ob_armature
ob_cone.location = (-8.0, 0.0, 1.0)
ob_cone.rotation_euler = (-0.0, -1.571, 0.0)
ob_cone.lock_rotations_4d = False
ob_cone.empty_display_type = 'ARROWS'
ob_cone.lineart.crease_threshold = 0.0
_vg = ob_cone.vertex_groups.new(name='Bone.001_R.004')
_vg.add([0, 1, 2, 3, 4, 5, 6, 7, 8, 9], 1.0, 'REPLACE')
_m = ob_cone.modifiers.new('Armature', 'ARMATURE')
_m.object = ob_armature
ob_cone_001.location = (8.0, 0.0, 1.0)
ob_cone_001.rotation_euler = (-0.0, 1.571, 0.0)
ob_cone_001.lock_rotations_4d = False
ob_cone_001.empty_display_type = 'ARROWS'
ob_cone_001.lineart.crease_threshold = 0.0
_vg = ob_cone_001.vertex_groups.new(name='Bone.001_L.004')
_vg.add([0, 1, 2, 3, 4, 5, 6, 7, 8, 9], 1.0, 'REPLACE')
_m = ob_cone_001.modifiers.new('Armature', 'ARMATURE')
_m.object = ob_armature
ob_sphere_003.location = (-3.0, 0.0, 1.0)
ob_sphere_003.rotation_euler = (1.571, -0.0, 0.0)
ob_sphere_003.lock_rotations_4d = False
ob_sphere_003.empty_display_type = 'ARROWS'
ob_sphere_003.lineart.crease_threshold = 0.0
_vg = ob_sphere_003.vertex_groups.new(name='Bone.001_L.001')
_vg.add([0, 1, 2, 3, 4, 5, 6, 7, 8, 9, 10, 11, 12, 13, 14, 15, 16, 17, 18, 19, 20, 21, 22, 23, 24, 25, 26, 27, 28, 29, 30, 31, 32, 33, 34, 35, 36, 37, 38, 39, 40, 41, 42, 43, 44, 45, 46, 47, 48, 49, 50, 51, 52, 53, 54, 55, 56, 57], 1.0, 'REPLACE')
_vg = ob_sphere_003.vertex_groups.new(name='Bone.001_R.001')
_m = ob_sphere_003.modifiers.new('Armature', 'ARMATURE')
_m.object = ob_armature
ob_sphere_004.location = (3.0, 0.0, 1.0)
ob_sphere_004.rotation_euler = (1.571, -0.0, 0.0)
ob_sphere_004.lock_rotations_4d = False
ob_sphere_004.empty_display_type = 'ARROWS'
ob_sphere_004.lineart.crease_threshold = 0.0
_vg = ob_sphere_004.vertex_groups.new(name='Bone.001_L.001')
_vg.add([0, 1, 2, 3, 4, 5, 6, 7, 8, 9, 10, 11, 12, 13, 14, 15, 16, 17, 18, 19, 20, 21, 22, 23, 24, 25, 26, 27, 28, 29, 30, 31, 32, 33, 34, 35, 36, 37, 38, 39, 40, 41, 42, 43, 44, 45, 46, 47, 48, 49, 50, 51, 52, 53, 54, 55, 56, 57], 1.0, 'REPLACE')
_vg = ob_sphere_004.vertex_groups.new(name='Bone.001_R.001')
_m = ob_sphere_004.modifiers.new('Armature', 'ARMATURE')
_m.object = ob_armature
ob_sphere_001.location = (0.0, -2.828, 0.0)
ob_sphere_001.rotation_euler = (1.571, -0.0, 0.0)
ob_sphere_001.lock_rotations_4d = False
ob_sphere_001.empty_display_type = 'ARROWS'
ob_sphere_001.lineart.crease_threshold = 0.0
_vg = ob_sphere_001.vertex_groups.new(name='Bone')
_vg = ob_sphere_001.vertex_groups.new(name='Bone.003')
_vg.add([0, 1, 2, 3, 4, 5, 6, 7, 8, 9, 10, 11, 12, 13, 14, 15, 16, 17, 18, 19, 20, 21, 22, 23, 24, 25, 26, 27, 28, 29, 30, 31, 32, 33, 34, 35, 36, 37, 38, 39, 40, 41, 42, 43, 44, 45, 46, 47, 48, 49, 50, 51, 52, 53, 54], 1.0, 'REPLACE')
_m = ob_sphere_001.modifiers.new('Armature', 'ARMATURE')
_m.object = ob_armature
ob_sphere_002.location = (0.0, -2.932, 0.0)
ob_sphere_002.rotation_euler = (1.571, -0.0, 0.0)
ob_sphere_002.lock_rotations_4d = False
ob_sphere_002.empty_display_type = 'ARROWS'
ob_sphere_002.lineart.crease_threshold = 0.0
_vg = ob_sphere_002.vertex_groups.new(name='Bone')
_vg = ob_sphere_002.vertex_groups.new(name='Bone.003')
_vg.add([0, 1, 2, 3, 4, 5, 6, 7, 8, 9, 10, 11, 12, 13, 14, 15, 16, 17, 18, 19, 20, 21, 22, 23, 24, 25, 26, 27, 28, 29, 30, 31, 32, 33, 34, 35, 36, 37, 38, 39, 40, 41, 42, 43, 44, 45, 46, 47, 48, 49, 50, 51, 52, 53, 54, 55, 56, 57], 1.0, 'REPLACE')
_m = ob_sphere_002.modifiers.new('Armature', 'ARMATURE')
_m.object = ob_armature

# ---- collection membership
col_collection_1.objects.link(ob_armature)
col_collection_1.objects.link(ob_sphere)
col_collection_1.objects.link(ob_lamp)
col_collection_1.objects.link(ob_camera)
col_collection_2.objects.link(ob_sphere_005)
col_collection_2.objects.link(ob_sphere_006)
col_collection_3.objects.link(ob_sphere_008)
col_collection_3.objects.link(ob_sphere_007)
col_collection_4.objects.link(ob_sphere_009)
col_collection_4.objects.link(ob_sphere_010)
col_collection_5.objects.link(ob_sphere_012)
col_collection_5.objects.link(ob_sphere_011)
col_collection_11.objects.link(ob_cone)
col_collection_11.objects.link(ob_cone_001)
col_collection_12.objects.link(ob_sphere_003)
col_collection_12.objects.link(ob_sphere_004)
col_collection_13.objects.link(ob_sphere_001)
col_collection_14.objects.link(ob_sphere_002)

# ---- scene / render settings (as saved in the file)
scene.camera = ob_camera
scene.frame_start = 1; scene.frame_end = 250; scene.frame_set(1)
scene.render.engine = 'BLENDER_EEVEE_NEXT'
scene.render.image_settings.file_format = 'JPEG'
scene.render.image_settings.color_mode = 'RGB'
scene.render.image_settings.compression = 90
scene.render.resolution_x = 800
scene.render.resolution_y = 600
scene.render.pixel_aspect_x = 100.0
scene.render.pixel_aspect_y = 100.0
scene.render.fps = 25
scene.render.dither_intensity = 0.0
scene.render.use_compositing = False
scene.render.use_sequencer = False
scene.render.bake_margin = 2
scene.render.bake_bias = 0.0
scene.render.use_stamp_time = False
scene.render.use_stamp_date = False
scene.render.use_stamp_frame = False
scene.render.use_stamp_camera = False
scene.render.use_stamp_scene = False
scene.render.use_stamp_filename = False
scene.render.use_stamp_render_time = False
scene.render.stamp_font_size = 0
scene.cycles.use_denoising = False
scene.cycles.samples = 10
scene.cycles.sampling_pattern = 'TABULATED_SOBOL'
scene.cycles.light_sampling_threshold = 0.0
scene.cycles.use_adaptive_sampling = False
scene.cycles.use_light_tree = False
scene.cycles.blur_glossy = 0.0
scene.cycles.volume_bounces = 1
scene.cycles.pixel_filter_type = 'GAUSSIAN'
scene.cycles.sample_clamp_indirect = 0.0
scene.view_settings.view_transform = 'Raw'
bpy.context.view_layer.update()
